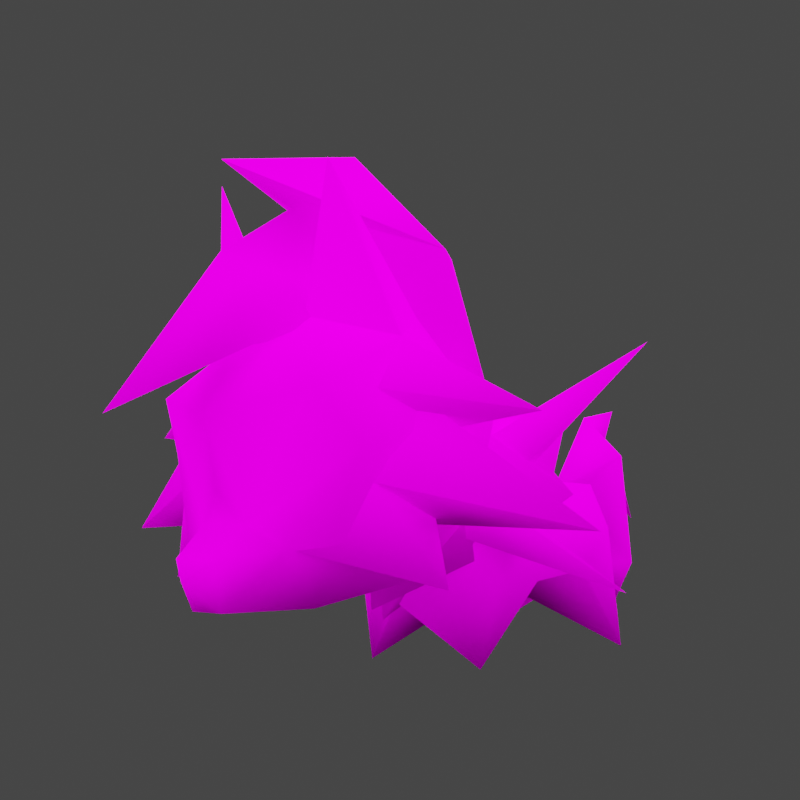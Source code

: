 # Source: rumble-lycanroc.blend  (saved by Blender 3.6.11; exported with 4.5.12 LTS)
import bpy
from mathutils import Matrix  # noqa: F401  (used for matrix-valued properties, if any)

bpy.ops.wm.read_factory_settings(use_empty=True)
scene = bpy.context.scene
scene.name = 'Scene'

# ---- collections
col_collection = bpy.data.collections.new('Collection'); scene.collection.children.link(col_collection)

# ---- images (referenced by path relative to the original .blend; pixels are not part of the script)
import os
ASSET_DIR = os.environ.get("B2B_ASSET_DIR", "")  # directory of the original .blend (textures are referenced by path, not embedded)
HERE = os.path.dirname(os.path.abspath(__file__))  # packed textures are extracted next to this script under _unpacked/

def load_image(name, relpath, width, height, colorspace="sRGB"):
    """Load a texture the original file referenced (path relative to the .blend, or extracted next to this script)."""
    p = next((c for c in (os.path.join(HERE, relpath), os.path.join(ASSET_DIR, relpath)) if relpath and os.path.exists(c)), "")
    if p:
        img = bpy.data.images.load(p, check_existing=True)
        img.name = name
    else:  # same state as the original file: an image datablock whose file is absent (Cycles renders it pink)
        img = bpy.data.images.new(name, width, height)
        img.source = "FILE"
        img.filepath = "//" + (relpath or name)
    img.colorspace_settings.name = colorspace
    return img
img_pii_rugarugan_night_body_png = load_image('Pii_RUGARUGAN_NIGHT_body.png', 'Pii_RUGARUGAN_NIGHT_body.png', 1024, 1024, 'sRGB')
img_pii_rugarugan_dusk_body_c_png = load_image('Pii_RUGARUGAN_DUSK_body_C.png', 'Pii_RUGARUGAN_DUSK_body_C.png', 1024, 1024, 'sRGB')
img_pii_rugarugan_dusk_eye_c_png = load_image('Pii_RUGARUGAN_DUSK_eye_C.png', 'Pii_RUGARUGAN_DUSK_eye_C.png', 1024, 1024, 'sRGB')
img_pii_rugarugan_night_eye_c_png = load_image('Pii_RUGARUGAN_NIGHT_eye_C.png', 'Pii_RUGARUGAN_NIGHT_eye_C.png', 1024, 1024, 'sRGB')

# ---- materials (node trees are filled in below, after node groups)
mat_pii_rugarugan_night_body = bpy.data.materials.new('Pii_RUGARUGAN_NIGHT_body')
mat_pii_rugarugan_night_body.surface_render_method = 'BLENDED'
mat_pii_rugarugan_night_body.blend_method = 'BLEND'
mat_pii_rugarugan_night_body.use_transparency_overlap = False
mat_pii_rugarugan_night_body.show_transparent_back = False
mat_pii_rugarugan_night_body.use_transparent_shadow = False
mat_pii_rugarugan_night_body.diffuse_color = (0.942, 0.942, 0.942, 1.0)
mat_pii_rugarugan_night_body.roughness = 0.5528
mat_pii_rugarugan_night_body.specular_intensity = 1.0
mat_pii_rugarugan_night_body.metallic = 1.0
mat_pii_rugarugan_dusk_body = bpy.data.materials.new('Pii_RUGARUGAN_DUSK_body')
mat_pii_rugarugan_dusk_body.surface_render_method = 'BLENDED'
mat_pii_rugarugan_dusk_body.blend_method = 'BLEND'
mat_pii_rugarugan_dusk_body.use_transparency_overlap = False
mat_pii_rugarugan_dusk_body.show_transparent_back = False
mat_pii_rugarugan_dusk_body.use_transparent_shadow = False
mat_pii_rugarugan_dusk_body.diffuse_color = (0.942, 0.942, 0.942, 1.0)
mat_pii_rugarugan_dusk_body.roughness = 0.5528
mat_pii_rugarugan_dusk_body.specular_intensity = 1.0
mat_pii_rugarugan_dusk_body.metallic = 1.0
mat_pii_rugarugan_dusk_eye = bpy.data.materials.new('Pii_RUGARUGAN_DUSK_eye')
mat_pii_rugarugan_dusk_eye.surface_render_method = 'BLENDED'
mat_pii_rugarugan_dusk_eye.blend_method = 'BLEND'
mat_pii_rugarugan_dusk_eye.use_transparency_overlap = False
mat_pii_rugarugan_dusk_eye.show_transparent_back = False
mat_pii_rugarugan_dusk_eye.use_transparent_shadow = False
mat_pii_rugarugan_dusk_eye.diffuse_color = (0.942, 0.942, 0.942, 1.0)
mat_pii_rugarugan_dusk_eye.roughness = 0.5528
mat_pii_rugarugan_dusk_eye.specular_intensity = 1.0
mat_pii_rugarugan_dusk_eye.metallic = 1.0
mat_material = bpy.data.materials.new('Material')
mat_material.alpha_threshold = 0.0
mat_material.use_transparent_shadow = False
mat_material.roughness = 0.5
mat_material.line_color = (0.0, 0.0, 0.0, 1.0)
mat_pii_rugarugan_night_eye = bpy.data.materials.new('Pii_RUGARUGAN_NIGHT_eye')
mat_pii_rugarugan_night_eye.surface_render_method = 'BLENDED'
mat_pii_rugarugan_night_eye.blend_method = 'BLEND'
mat_pii_rugarugan_night_eye.use_transparency_overlap = False
mat_pii_rugarugan_night_eye.show_transparent_back = False
mat_pii_rugarugan_night_eye.use_transparent_shadow = False
mat_pii_rugarugan_night_eye.diffuse_color = (0.942, 0.942, 0.942, 1.0)
mat_pii_rugarugan_night_eye.roughness = 0.5528
mat_pii_rugarugan_night_eye.specular_intensity = 1.0
mat_pii_rugarugan_night_eye.metallic = 1.0

# ---- material node trees
mat_pii_rugarugan_night_body.use_nodes = True; mat_pii_rugarugan_night_body.node_tree.nodes.clear()
_N = mat_pii_rugarugan_night_body.node_tree.nodes; _L = mat_pii_rugarugan_night_body.node_tree.links
n0 = _N.new('ShaderNodeBsdfPrincipled'); n0.name = 'Principled BSDF'; n0.location = (10, 300)
n0.distribution = 'GGX'
n0.subsurface_method = 'RANDOM_WALK_SKIN'
n0.inputs[2].default_value = 0.0
n0.inputs[3].default_value = 1.45
n0.inputs[13].default_value = 0.0
n0.inputs[27].default_value = (0.0, 0.0, 0.0, 1.0)
n0.inputs[28].default_value = 1.0
n1 = _N.new('ShaderNodeTexImage'); n1.name = 'Image Texture'; n1.location = (-300, 600)
n1.image = img_pii_rugarugan_night_body_png
n1.interpolation = 'Closest'
n1.extension = 'MIRROR'
n2 = _N.new('ShaderNodeOutputMaterial'); n2.name = 'Material Output'; n2.location = (300, 300)
_L.new(n0.outputs[0], n2.inputs[0])
_L.new(n1.outputs[0], n0.inputs[0])
n2.is_active_output = True
mat_pii_rugarugan_dusk_body.use_nodes = True; mat_pii_rugarugan_dusk_body.node_tree.nodes.clear()
_N = mat_pii_rugarugan_dusk_body.node_tree.nodes; _L = mat_pii_rugarugan_dusk_body.node_tree.links
n0 = _N.new('ShaderNodeBsdfPrincipled'); n0.name = 'Principled BSDF'; n0.location = (10, 300)
n0.distribution = 'GGX'
n0.subsurface_method = 'RANDOM_WALK_SKIN'
n0.inputs[2].default_value = 0.0
n0.inputs[3].default_value = 1.45
n0.inputs[13].default_value = 0.0
n0.inputs[27].default_value = (0.0, 0.0, 0.0, 1.0)
n0.inputs[28].default_value = 1.0
n1 = _N.new('ShaderNodeTexImage'); n1.name = 'Image Texture'; n1.location = (-300, 600)
n1.image = img_pii_rugarugan_dusk_body_c_png
n1.interpolation = 'Closest'
n1.extension = 'MIRROR'
n2 = _N.new('ShaderNodeOutputMaterial'); n2.name = 'Material Output'; n2.location = (300, 300)
_L.new(n0.outputs[0], n2.inputs[0])
_L.new(n1.outputs[0], n0.inputs[0])
n2.is_active_output = True
mat_pii_rugarugan_dusk_eye.use_nodes = True; mat_pii_rugarugan_dusk_eye.node_tree.nodes.clear()
_N = mat_pii_rugarugan_dusk_eye.node_tree.nodes; _L = mat_pii_rugarugan_dusk_eye.node_tree.links
n0 = _N.new('ShaderNodeBsdfPrincipled'); n0.name = 'Principled BSDF'; n0.location = (10, 300)
n0.distribution = 'GGX'
n0.subsurface_method = 'RANDOM_WALK_SKIN'
n0.inputs[2].default_value = 0.0
n0.inputs[3].default_value = 1.45
n0.inputs[13].default_value = 0.0
n0.inputs[27].default_value = (0.0, 0.0, 0.0, 1.0)
n0.inputs[28].default_value = 1.0
n1 = _N.new('ShaderNodeTexImage'); n1.name = 'Image Texture'; n1.location = (-300, 600)
n1.image = img_pii_rugarugan_dusk_eye_c_png
n1.interpolation = 'Closest'
n1.extension = 'MIRROR'
n2 = _N.new('ShaderNodeOutputMaterial'); n2.name = 'Material Output'; n2.location = (300, 300)
_L.new(n0.outputs[0], n2.inputs[0])
_L.new(n1.outputs[0], n0.inputs[0])
n2.is_active_output = True
mat_material.use_nodes = True; mat_material.node_tree.nodes.clear()
_N = mat_material.node_tree.nodes; _L = mat_material.node_tree.links
n0 = _N.new('ShaderNodeOutputMaterial'); n0.name = 'Material Output'; n0.location = (300, 300)
n1 = _N.new('ShaderNodeBsdfPrincipled'); n1.name = 'Principled BSDF'; n1.location = (10, 300)
n1.distribution = 'GGX'
n1.subsurface_method = 'RANDOM_WALK_SKIN'
n1.inputs[3].default_value = 1.45
n1.inputs[27].default_value = (0.0, 0.0, 0.0, 1.0)
n1.inputs[28].default_value = 1.0
_L.new(n1.outputs[0], n0.inputs[0])
n0.is_active_output = True
mat_pii_rugarugan_night_eye.use_nodes = True; mat_pii_rugarugan_night_eye.node_tree.nodes.clear()
_N = mat_pii_rugarugan_night_eye.node_tree.nodes; _L = mat_pii_rugarugan_night_eye.node_tree.links
n0 = _N.new('ShaderNodeBsdfPrincipled'); n0.name = 'Principled BSDF'; n0.location = (10, 300)
n0.distribution = 'GGX'
n0.subsurface_method = 'RANDOM_WALK_SKIN'
n0.inputs[2].default_value = 0.0
n0.inputs[3].default_value = 1.45
n0.inputs[13].default_value = 0.0
n0.inputs[27].default_value = (0.0, 0.0, 0.0, 1.0)
n0.inputs[28].default_value = 1.0
n1 = _N.new('ShaderNodeTexImage'); n1.name = 'Image Texture'; n1.location = (-300, 600)
n1.image = img_pii_rugarugan_night_eye_c_png
n1.interpolation = 'Closest'
n1.extension = 'MIRROR'
n2 = _N.new('ShaderNodeOutputMaterial'); n2.name = 'Material Output'; n2.location = (300, 300)
_L.new(n0.outputs[0], n2.inputs[0])
_L.new(n1.outputs[0], n0.inputs[0])
n2.is_active_output = True

# ---- world
world_world = bpy.data.worlds.new('World'); scene.world = world_world
world_world.use_nodes = True; world_world.node_tree.nodes.clear()
_N = world_world.node_tree.nodes; _L = world_world.node_tree.links
n0 = _N.new('ShaderNodeOutputWorld'); n0.name = 'World Output'; n0.location = (300, 300)
n1 = _N.new('ShaderNodeBackground'); n1.name = 'Background'; n1.location = (10, 300)
n1.inputs[0].default_value = (0.05088, 0.05088, 0.05088, 1.0)
_L.new(n1.outputs[0], n0.inputs[0])
n0.is_active_output = True
world_world.color = (0.05088, 0.05088, 0.05088)
world_world.use_sun_shadow = False
world_world.sun_shadow_jitter_overblur = 0.0

# ---- cameras
cam_camera = bpy.data.cameras.new('Camera')
cam_camera.clip_end = 100.0
cam_camera.ortho_scale = 7.314

# ---- lights
light_sun = bpy.data.lights.new('Sun', 'SUN')
light_sun.specular_factor = 0.0
light_sun.transmission_factor = 0.0
light_sun.use_shadow = False
light_sun.angle = 3.142
light_light = bpy.data.lights.new('Light', 'POINT')
light_light.transmission_factor = 0.0
light_light.energy = 1000.0
light_light.shadow_soft_size = 0.1
light_light.shadow_maximum_resolution = 0.006
light_light.use_absolute_resolution = True

# ---- meshes
me_merged = bpy.data.meshes.new('merged')
me_merged.from_pydata([(0.07956, 0.3525, 0.09567), (0.19, 0.3245, 0.1872), (0.1287, 0.2166, 0.1436), (0.1045, 0.1284, 0.2435), (1.57e-09, 0.4449, 0.1545), (0.04913, 0.1004, 0.3639), (0.0, 0.1048, 0.2681), (0.2018, 0.2248, 0.269), (0.1709, 0.1945, 0.3571), (0.1627, 0.2909, 0.398), (0.2123, 0.3193, 0.298), (0.0, 0.4939, 0.2748), (0.0, 0.4246, 0.4277), (0.1258, 0.1804, 0.4107), (1.934e-17, 0.3259, 0.4922), (0.02491, 0.1035, 0.4876), (-0.02491, 0.1035, 0.4876), (1.57e-09, 0.1408, 0.5255), (-0.03257, 0.1643, 0.5057), (-0.04913, 0.1004, 0.3639), (0.0, 0.2389, 0.4743), (0.03257, 0.1643, 0.5057), (0.078, 0.1741, 0.4395), (-0.1287, 0.2166, 0.1436), (-0.2018, 0.2248, 0.269), (-0.1045, 0.1284, 0.2435), (-0.19, 0.3245, 0.1872), (-0.078, 0.1741, 0.4395), (-0.07956, 0.3525, 0.09567), (-0.0369, 0.4537, 0.3652), (-0.1287, 0.3579, 0.4447), (-0.2123, 0.3193, 0.298), (-0.1181, 0.4556, 0.2477), (-0.1709, 0.1945, 0.3571), (-0.1258, 0.1804, 0.4107), (-0.03657, 0.2018, 0.462), (1.934e-17, 0.2426, 0.09301), (0.0, 0.1526, 0.1499), (0.1181, 0.4556, 0.2477), (0.09399, 0.637, 0.3833), (0.0369, 0.4537, 0.3652), (-0.09399, 0.637, 0.3833), (0.159, 0.3902, 0.2422), (0.3262, 0.3234, 0.2889), (0.1602, 0.4196, 0.3289), (0.1931, 0.3057, 0.3092), (0.1558, 0.3555, 0.3729), (0.1657, 0.3093, 0.2294), (0.3896, 0.1913, 0.2806), (0.1232, 0.3943, 0.3438), (0.148, 0.2513, 0.392), (0.1667, 0.1992, 0.2989), (0.1875, 0.2116, 0.3061), (0.163, 0.2479, 0.3844), (0.232, 0.1272, 0.3404), (0.07773, 0.174, 0.4359), (0.1181, 0.1546, 0.3467), (-0.159, 0.3902, 0.2422), (-0.3262, 0.3234, 0.2889), (-0.1931, 0.3057, 0.3092), (-0.1558, 0.3555, 0.3729), (-0.1602, 0.4196, 0.3289), (-0.1657, 0.3093, 0.2294), (-0.1232, 0.3943, 0.3438), (-0.3896, 0.1913, 0.2806), (-0.148, 0.2513, 0.392), (-0.1667, 0.1992, 0.2989), (-0.1875, 0.2116, 0.3061), (-0.163, 0.2479, 0.3844), (-0.07773, 0.174, 0.4359), (-0.232, 0.1272, 0.3404), (-0.1181, 0.1546, 0.3467), (-0.1316, 0.182, -0.2), (-0.1191, 0.2478, -0.1715), (-7.576e-10, 0.09636, -0.1055), (-0.1332, 0.0, -0.2261), (-0.1309, 0.1213, -0.1231), (-0.096, 0.0, 0.09404), (-0.1309, 0.1129, 0.002718), (-7.815e-10, 0.09025, 0.1541), (-2.812e-09, 0.1657, 0.153), (0.096, 0.0, 0.09404), (-7.576e-10, 0.08961, -0.03221), (-7.576e-10, 0.09068, -0.2792), (-2.812e-09, 0.1766, -0.2792), (0.1332, 0.0, -0.2261), (0.1309, 0.1129, 0.002718), (0.1309, 0.1213, -0.1231), (-0.1191, 0.2478, 0.06841), (-0.1316, 0.1657, 0.07915), (-8.585e-10, 0.2478, 0.1417), (-8.585e-10, 0.2478, -0.2422), (0.1191, 0.2478, 0.06841), (0.1316, 0.1657, 0.07915), (0.1191, 0.2478, -0.1715), (0.1316, 0.182, -0.2), (-8.585e-10, 0.2668, 0.0109), (0.1391, 0.2642, -0.03493), (-2.037e-18, 0.08274, 0.2049), (0.1156, 0.3636, -0.1182), (0.1948, 0.2323, 0.006368), (2.876e-17, 0.2892, 0.1923), (0.1165, 0.1587, 0.07589), (5.96e-09, 0.3577, -0.1273), (-0.1948, 0.2323, 0.006368), (-0.1391, 0.2642, -0.03493), (-0.1165, 0.1587, 0.07589), (-3.284e-17, 0.2129, -0.01807), (-0.1156, 0.3636, -0.1182), (-0.08554, 0.3497, 0.1385), (0.04758, 0.3311, -0.0775), (0.08554, 0.3497, 0.1385), (-0.04758, 0.3311, -0.0775), (0.04796, 0.1636, 0.1366), (-0.04796, 0.1636, 0.1366), (1.221e-16, 0.06816, 0.1814), (-2.836e-16, 0.1093, 0.07781), (-0.06537, 0.2261, -0.06351), (1.508e-16, 0.3503, -0.2177), (-4.023e-16, 0.2993, -0.02021), (0.06537, 0.2261, -0.06351), (0.3248, 0.1119, 0.1082), (0.0763, 0.256, 0.1073), (0.0644, 0.1804, 0.1076), (0.07466, 0.1751, 0.03901), (0.08517, 0.2398, 0.03669), (0.1009, 0.3062, 0.08825), (0.1038, 0.2265, 0.07536), (0.1007, 0.2561, -0.00404), (0.2931, 0.4356, -0.03069), (0.09835, 0.3295, 0.01951), (-0.0763, 0.256, 0.1073), (-0.0644, 0.1804, 0.1076), (-0.3248, 0.1119, 0.1082), (-0.07466, 0.1751, 0.03901), (-0.08517, 0.2398, 0.03669), (-0.1038, 0.2265, 0.07536), (-0.1007, 0.2561, -0.00404), (-0.2931, 0.4356, -0.03069), (-0.09835, 0.3295, 0.01951), (-0.1009, 0.3062, 0.08825), (-0.06127, 0.1164, -0.4053), (0.0, 0.02016, -0.426), (1.007e-08, 0.1164, -0.4825), (-3.358e-09, 0.1164, -0.3313), (0.06127, 0.1164, -0.4053), (5.037e-09, 0.2813, -0.4835), (-0.04755, 0.2996, -0.4053), (0.0, 0.3678, -0.3651), (-1.679e-09, 0.2385, -0.339), (-8.394e-10, 0.2416, -0.2567), (0.04755, 0.2996, -0.4053), (-0.02615, 0.3264, -0.3866), (6.034e-17, 0.3827, -0.4645), (-1.609e-16, 0.3668, -0.3661), (0.02615, 0.3264, -0.3866), (0.02217, 0.2503, -0.4504), (-0.02217, 0.2503, -0.4504), (5.115e-17, 0.1894, -0.5248), (-1.364e-16, 0.2804, -0.4842), (0.02275, 0.1142, -0.3884), (-6.916e-17, 0.01558, -0.3908), (1.196e-16, 0.1058, -0.3427), (-0.02275, 0.1142, -0.3884), (-0.1627, 0.2909, 0.398), (0.03657, 0.2018, 0.462), (0.1287, 0.3579, 0.4447), (0.0, 0.391, -0.07433), (-0.07927, 0.569, 0.1336), (-0.01297, 0.2317, 0.01847), (-0.005478, 0.6003, 0.3441), (0.07927, 0.569, 0.1336), (-0.008909, 0.6374, 0.4596), (0.0, 0.692, 0.2289), (0.0, 0.5853, 0.01346), (-0.01625, 0.5262, 0.4548), (0.06297, 0.4739, 0.2784), (0.0, 0.4527, 0.2695), (0.03514, 0.4088, 0.4516), (-0.02225, 0.3242, 0.6148), (-0.08755, 0.4739, 0.2784), (-0.07042, 0.4088, 0.4516)], [], [(1, 0, 38), (2, 0, 1), (2, 1, 7), (3, 2, 7), (8, 3, 7), (4, 38, 0), (4, 11, 38), (8, 5, 3), (6, 3, 5), (13, 5, 8), (5, 13, 22), (9, 8, 7), (9, 7, 10), (1, 10, 7), (1, 44, 10), (1, 38, 44), (9, 10, 44), (9, 44, 166), (44, 40, 166), (38, 11, 40), (40, 11, 12), (40, 12, 166), (13, 8, 9), (12, 14, 166), (165, 14, 20), (15, 19, 5), (15, 16, 19), (6, 5, 19), (17, 16, 15), (16, 17, 18), (16, 18, 27), (16, 27, 19), (18, 35, 27), (35, 18, 165), (165, 20, 35), (21, 165, 18), (17, 21, 18), (15, 21, 17), (21, 22, 165), (15, 22, 21), (15, 5, 22), (25, 24, 23), (26, 23, 24), (26, 28, 23), (32, 28, 26), (28, 32, 4), (4, 32, 11), (33, 24, 25), (19, 33, 25), (6, 19, 25), (19, 34, 33), (27, 34, 19), (36, 23, 28), (37, 23, 36), (25, 23, 37), (6, 25, 37), (29, 12, 11), (30, 12, 29), (61, 30, 29), (164, 30, 61), (164, 61, 31), (164, 31, 24), (29, 11, 32), (26, 24, 31), (32, 26, 61), (26, 31, 61), (33, 164, 24), (33, 34, 164), (12, 30, 14), (20, 14, 35), (3, 37, 2), (6, 37, 3), (37, 36, 2), (36, 0, 2), (0, 28, 4), (0, 36, 28), (44, 38, 39), (38, 40, 39), (40, 44, 39), (61, 29, 41), (29, 32, 41), (32, 61, 41), (44, 43, 42), (42, 43, 45), (45, 43, 46), (46, 43, 44), (49, 48, 47), (50, 48, 49), (51, 48, 50), (47, 48, 51), (53, 54, 52), (55, 54, 53), (56, 54, 55), (52, 54, 56), (58, 61, 57), (58, 57, 59), (58, 59, 60), (58, 60, 61), (64, 63, 62), (64, 65, 63), (64, 66, 65), (64, 62, 66), (70, 68, 67), (70, 69, 68), (70, 71, 69), (70, 67, 71), (75, 84, 83), (75, 72, 84), (72, 73, 84), (73, 91, 84), (74, 75, 83), (76, 72, 75), (75, 74, 76), (82, 76, 74), (78, 82, 77), (76, 82, 78), (77, 82, 79), (79, 80, 77), (80, 89, 77), (78, 77, 89), (93, 80, 79), (81, 93, 79), (79, 82, 81), (74, 87, 82), (85, 87, 74), (85, 74, 83), (85, 83, 84), (85, 84, 95), (84, 91, 95), (91, 94, 95), (87, 85, 95), (86, 81, 82), (87, 86, 82), (88, 73, 72), (89, 88, 72), (90, 88, 89), (80, 90, 89), (88, 96, 73), (90, 96, 88), (78, 89, 72), (76, 78, 72), (73, 96, 91), (92, 90, 80), (93, 92, 80), (94, 92, 93), (95, 94, 93), (92, 96, 90), (94, 96, 92), (87, 95, 93), (86, 87, 93), (91, 96, 94), (86, 93, 81), (102, 107, 100), (107, 97, 100), (98, 107, 102), (97, 107, 99), (111, 97, 99), (100, 97, 111), (111, 101, 100), (100, 101, 102), (112, 107, 108), (103, 110, 107), (111, 110, 103), (109, 112, 108), (102, 101, 98), (103, 107, 112), (107, 110, 99), (105, 107, 104), (104, 107, 106), (106, 107, 98), (108, 107, 105), (105, 109, 108), (104, 109, 105), (104, 101, 109), (106, 101, 104), (110, 111, 99), (111, 109, 101), (103, 109, 111), (112, 109, 103), (98, 101, 106), (114, 115, 113), (116, 115, 114), (113, 115, 116), (117, 118, 120), (119, 118, 117), (120, 118, 119), (122, 121, 125), (123, 121, 122), (124, 121, 123), (125, 121, 124), (127, 129, 126), (128, 129, 127), (130, 129, 128), (126, 129, 130), (133, 131, 135), (133, 132, 131), (133, 134, 132), (133, 135, 134), (138, 136, 140), (138, 137, 136), (138, 139, 137), (138, 140, 139), (143, 142, 141), (141, 142, 144), (144, 142, 145), (145, 142, 143), (141, 146, 143), (146, 145, 143), (147, 146, 141), (147, 148, 146), (149, 141, 144), (141, 149, 147), (145, 149, 144), (147, 150, 148), (150, 147, 149), (150, 151, 148), (151, 149, 145), (149, 151, 150), (146, 151, 145), (146, 148, 151), (152, 153, 155), (154, 153, 152), (155, 153, 154), (157, 158, 156), (159, 158, 157), (156, 158, 159), (160, 161, 163), (162, 161, 160), (163, 161, 162), (35, 164, 27), (35, 30, 164), (30, 35, 14), (164, 34, 27), (13, 9, 22), (165, 22, 9), (166, 165, 9), (14, 165, 166), (169, 168, 167), (167, 168, 174), (174, 168, 173), (169, 180, 168), (180, 170, 168), (172, 168, 170), (167, 171, 169), (174, 171, 167), (170, 171, 172), (173, 168, 172), (172, 171, 173), (173, 171, 174), (170, 176, 171), (176, 169, 171), (177, 180, 169), (177, 169, 176), (175, 170, 180), (175, 180, 181), (175, 181, 179), (178, 175, 179), (178, 176, 175), (175, 176, 170), (178, 181, 177), (178, 179, 181), (177, 176, 178), (181, 180, 177)])
me_merged.polygons.foreach_set('use_smooth', [True] * 263)
me_merged.polygons.foreach_set('material_index', [1, 1, 1, 1, 1, 1, 1, 1, 1, 1, 1, 1, 1, 1, 1, 1, 1, 1, 1, 1, 1, 1, 1, 1, 1, 1, 1, 1, 1, 1, 1, 1, 1, 1, 1, 1, 1, 1, 1, 1, 1, 1, 1, 1, 1, 1, 1, 1, 1, 1, 1, 1, 1, 1, 1, 1, 1, 1, 1, 1, 1, 1, 1, 1, 1, 1, 1, 1, 1, 1, 1, 1, 1, 1, 1, 1, 1, 1, 1, 1, 1, 1, 1, 1, 1, 1, 1, 1, 1, 1, 1, 1, 1, 1, 1, 1, 1, 1, 1, 1, 1, 1, 1, 1, 1, 1, 1, 1, 1, 1, 1, 1, 1, 1, 1, 1, 1, 1, 1, 1, 1, 1, 1, 1, 1, 1, 1, 1, 1, 1, 1, 1, 1, 1, 1, 1, 1, 1, 1, 1, 1, 1, 1, 1, 1, 1, 1, 1, 1, 1, 1, 1, 1, 1, 1, 1, 1, 1, 1, 1, 1, 1, 1, 1, 1, 1, 1, 1, 1, 1, 1, 1, 1, 1, 1, 1, 1, 1, 1, 1, 1, 1, 1, 1, 1, 1, 1, 1, 1, 1, 1, 1, 1, 1, 1, 1, 1, 1, 1, 1, 1, 1, 1, 1, 1, 1, 1, 1, 1, 1, 1, 1, 1, 1, 1, 1, 1, 1, 1, 1, 1, 1, 1, 1, 1, 1, 1, 1, 1, 2, 2, 2, 2, 2, 2, 2, 2, 0, 0, 0, 0, 0, 0, 0, 0, 0, 0, 0, 0, 0, 0, 0, 0, 0, 0, 0, 0, 0, 0, 0, 0, 0, 0])
_uv = me_merged.uv_layers.new(name='UV0')
_uv.uv.foreach_set('vector', [0.679, 0.7048, 0.9286, 0.7809, 0.5764, 0.8545, 0.8967, 0.6309, 0.9286, 0.7809, 0.679, 0.7048, 0.8967, 0.6309, 0.679, 0.7048, 0.6272, 0.5771, 0.8561, 0.4977, 0.8967, 0.6309, 0.6272, 0.5771, 0.5635, 0.4843, 0.8561, 0.4977, 0.6272, 0.5771, 0.8744, 0.9129, 0.5764, 0.8545, 0.9286, 0.7809, 0.8744, 0.9129, 0.658, 0.9883, 0.5764, 0.8545, 0.5635, 0.4843, 0.7687, 0.37, 0.8561, 0.4977, 0.9718, 0.4048, 0.8561, 0.4977, 0.7687, 0.37, 0.5451, 0.4135, 0.7687, 0.37, 0.5635, 0.4843, 0.7687, 0.37, 0.5451, 0.4135, 0.5516, 0.3575, 0.06539, 0.1865, 0.06736, 0.1761, 0.08585, 0.1763, 0.06539, 0.1865, 0.08585, 0.1763, 0.08601, 0.1862, 0.1073, 0.1833, 0.08601, 0.1862, 0.08585, 0.1763, 0.1073, 0.1833, 0.08617, 0.1966, 0.08601, 0.1862, 0.1073, 0.1833, 0.1037, 0.1976, 0.08617, 0.1966, 0.06539, 0.1865, 0.08601, 0.1862, 0.08617, 0.1966, 0.06539, 0.1865, 0.08617, 0.1966, 0.06235, 0.1942, 0.08617, 0.1966, 0.08037, 0.2009, 0.06235, 0.1942, 0.1037, 0.1976, 0.1009, 0.202, 0.08037, 0.2009, 0.08037, 0.2009, 0.1009, 0.202, 0.06664, 0.2011, 0.08037, 0.2009, 0.06664, 0.2011, 0.06235, 0.1942, 0.05636, 0.1764, 0.06736, 0.1761, 0.06539, 0.1865, 0.06664, 0.2011, 0.0493, 0.1926, 0.06235, 0.1942, 0.04792, 0.1824, 0.0493, 0.1926, 0.04781, 0.1838, 0.8486, 0.2116, 0.658, 0.1433, 0.9036, 0.1433, 0.8486, 0.2116, 0.7129, 0.2117, 0.658, 0.1433, 0.7808, 0.1124, 0.9036, 0.1433, 0.658, 0.1433, 0.7808, 0.2668, 0.7129, 0.2117, 0.8486, 0.2116, 0.7129, 0.2117, 0.7808, 0.2668, 0.693, 0.286, 0.7129, 0.2117, 0.693, 0.286, 0.5858, 0.263, 0.7129, 0.2117, 0.5858, 0.263, 0.658, 0.1433, 0.693, 0.286, 0.7066, 0.3323, 0.5858, 0.263, 0.7066, 0.3323, 0.693, 0.286, 0.857, 0.3327, 0.857, 0.3327, 0.7808, 0.3499, 0.7066, 0.3323, 0.87, 0.2873, 0.857, 0.3327, 0.693, 0.286, 0.7808, 0.2668, 0.87, 0.2873, 0.693, 0.286, 0.8486, 0.2116, 0.87, 0.2873, 0.7808, 0.2668, 0.87, 0.2873, 0.9758, 0.2639, 0.857, 0.3327, 0.8486, 0.2116, 0.9758, 0.2639, 0.87, 0.2873, 0.8486, 0.2116, 0.9036, 0.1433, 0.9758, 0.2639, 0.8561, 0.4977, 0.6272, 0.5771, 0.8967, 0.6309, 0.679, 0.7048, 0.8967, 0.6309, 0.6272, 0.5771, 0.679, 0.7048, 0.9286, 0.7809, 0.8967, 0.6309, 0.5764, 0.8545, 0.9286, 0.7809, 0.679, 0.7048, 0.9286, 0.7809, 0.5764, 0.8545, 0.8744, 0.9129, 0.8744, 0.9129, 0.5764, 0.8545, 0.658, 0.9883, 0.5635, 0.4843, 0.6272, 0.5771, 0.8561, 0.4977, 0.7687, 0.37, 0.5635, 0.4843, 0.8561, 0.4977, 0.9718, 0.4048, 0.7687, 0.37, 0.8561, 0.4977, 0.7687, 0.37, 0.5451, 0.4135, 0.5635, 0.4843, 0.5516, 0.3575, 0.5451, 0.4135, 0.7687, 0.37, 0.9812, 0.08706, 0.974, 0.08645, 0.9852, 0.09388, 0.9707, 0.08262, 0.974, 0.08645, 0.9812, 0.08706, 0.9582, 0.08296, 0.974, 0.08645, 0.9707, 0.08262, 0.9543, 0.08199, 0.9582, 0.08296, 0.9707, 0.08262, 0.08037, 0.2009, 0.06664, 0.2011, 0.1009, 0.202, 0.06235, 0.1942, 0.06664, 0.2011, 0.08037, 0.2009, 0.08617, 0.1966, 0.06235, 0.1942, 0.08037, 0.2009, 0.06539, 0.1865, 0.06235, 0.1942, 0.08617, 0.1966, 0.06539, 0.1865, 0.08617, 0.1966, 0.08601, 0.1862, 0.06539, 0.1865, 0.08601, 0.1862, 0.08585, 0.1763, 0.08037, 0.2009, 0.1009, 0.202, 0.1037, 0.1976, 0.1073, 0.1833, 0.08585, 0.1763, 0.08601, 0.1862, 0.1037, 0.1976, 0.1073, 0.1833, 0.08617, 0.1966, 0.1073, 0.1833, 0.08601, 0.1862, 0.08617, 0.1966, 0.06736, 0.1761, 0.06539, 0.1865, 0.08585, 0.1763, 0.06736, 0.1761, 0.05636, 0.1764, 0.06539, 0.1865, 0.06664, 0.2011, 0.06235, 0.1942, 0.0493, 0.1926, 0.04781, 0.1838, 0.0493, 0.1926, 0.04792, 0.1824, 0.9582, 0.08296, 0.9707, 0.08262, 0.974, 0.08645, 0.9543, 0.08199, 0.9707, 0.08262, 0.9582, 0.08296, 0.9707, 0.08262, 0.9812, 0.08706, 0.974, 0.08645, 0.9812, 0.08706, 0.9852, 0.09388, 0.974, 0.08645, 0.9852, 0.09388, 0.9852, 0.09388, 0.9815, 0.1007, 0.9852, 0.09388, 0.9812, 0.08706, 0.9852, 0.09388, 0.5624, 0.005248, 0.7704, 0.01743, 0.3931, 0.2322, 0.01057, 0.01743, 0.3423, 0.05954, 0.3931, 0.2322, 0.3423, 0.05954, 0.5624, 0.005248, 0.3931, 0.2322, 0.5623, 0.005248, 0.3424, 0.05954, 0.3933, 0.2322, 0.3424, 0.05954, 0.01073, 0.01743, 0.3933, 0.2322, 0.7701, 0.01743, 0.5623, 0.005248, 0.3933, 0.2322, 0.1596, 0.2182, 0.1987, 0.206, 0.1593, 0.2118, 0.1593, 0.2118, 0.1987, 0.206, 0.1674, 0.2047, 0.1674, 0.2047, 0.1987, 0.206, 0.1606, 0.2126, 0.1606, 0.2126, 0.1987, 0.206, 0.1596, 0.2182, 0.1509, 0.2159, 0.2136, 0.1909, 0.1609, 0.2023, 0.1567, 0.2016, 0.2136, 0.1909, 0.1509, 0.2159, 0.1611, 0.1924, 0.2136, 0.1909, 0.1567, 0.2016, 0.1609, 0.2023, 0.2136, 0.1909, 0.1611, 0.1924, 0.1603, 0.2009, 0.1803, 0.1839, 0.166, 0.1941, 0.1484, 0.1943, 0.1803, 0.1839, 0.1603, 0.2009, 0.1497, 0.1891, 0.1803, 0.1839, 0.1484, 0.1943, 0.166, 0.1941, 0.1803, 0.1839, 0.1497, 0.1891, 0.1987, 0.206, 0.1596, 0.2182, 0.1593, 0.2118, 0.1987, 0.206, 0.1593, 0.2118, 0.1674, 0.2047, 0.1987, 0.206, 0.1674, 0.2047, 0.1606, 0.2126, 0.1987, 0.206, 0.1606, 0.2126, 0.1596, 0.2182, 0.2136, 0.1909, 0.1509, 0.2159, 0.1609, 0.2023, 0.2136, 0.1909, 0.1567, 0.2016, 0.1509, 0.2159, 0.2136, 0.1909, 0.1611, 0.1924, 0.1567, 0.2016, 0.2136, 0.1909, 0.1609, 0.2023, 0.1611, 0.1924, 0.1803, 0.1839, 0.1603, 0.2009, 0.166, 0.1941, 0.1803, 0.1839, 0.1484, 0.1943, 0.1603, 0.2009, 0.1803, 0.1839, 0.1497, 0.1891, 0.1484, 0.1943, 0.1803, 0.1839, 0.166, 0.1941, 0.1497, 0.1891, 0.3348, 0.4814, 0.01886, 0.3244, 0.01886, 0.41, 0.3348, 0.4814, 0.2887, 0.3151, 0.01886, 0.3244, 0.2887, 0.3151, 0.2974, 0.2552, 0.01886, 0.3244, 0.2974, 0.2552, 0.01886, 0.2503, 0.01886, 0.3244, 0.06145, 0.6092, 0.3348, 0.4814, 0.01886, 0.41, 0.4637, 0.3147, 0.2887, 0.3151, 0.3348, 0.4814, 0.3348, 0.4814, 0.06145, 0.6092, 0.3414, 0.5914, 0.05908, 0.6854, 0.3414, 0.5914, 0.06145, 0.6092, 0.3693, 0.6846, 0.05908, 0.6854, 0.3426, 0.8379, 0.3414, 0.5914, 0.05908, 0.6854, 0.3693, 0.6846, 0.3426, 0.8379, 0.05908, 0.6854, 0.02121, 0.9116, 0.02121, 0.9116, 0.01886, 0.9906, 0.3426, 0.8379, 0.01886, 0.9906, 0.3276, 0.9907, 0.3426, 0.8379, 0.5127, 0.9832, 0.3426, 0.8379, 0.3276, 0.9907, 0.3276, 0.9907, 0.01886, 0.9906, 0.02121, 0.9116, 0.3426, 0.8379, 0.3276, 0.9907, 0.02121, 0.9116, 0.02121, 0.9116, 0.05908, 0.6854, 0.3426, 0.8379, 0.06145, 0.6092, 0.3414, 0.5914, 0.05908, 0.6854, 0.3348, 0.4814, 0.3414, 0.5914, 0.06145, 0.6092, 0.3348, 0.4814, 0.06145, 0.6092, 0.01886, 0.41, 0.3348, 0.4814, 0.01886, 0.41, 0.01886, 0.3244, 0.3348, 0.4814, 0.01886, 0.3244, 0.2887, 0.3151, 0.01886, 0.3244, 0.01886, 0.2503, 0.2887, 0.3151, 0.01886, 0.2503, 0.2974, 0.2552, 0.2887, 0.3151, 0.4637, 0.3147, 0.3348, 0.4814, 0.2887, 0.3151, 0.3693, 0.6846, 0.3426, 0.8379, 0.05908, 0.6854, 0.3414, 0.5914, 0.3693, 0.6846, 0.05908, 0.6854, 0.1304, 0.1715, 0.1907, 0.1715, 0.1976, 0.1639, 0.1277, 0.1612, 0.1304, 0.1715, 0.1976, 0.1639, 0.112, 0.1715, 0.1304, 0.1715, 0.1277, 0.1612, 0.1091, 0.1612, 0.112, 0.1715, 0.1277, 0.1612, 0.1304, 0.1715, 0.1448, 0.1739, 0.1907, 0.1715, 0.112, 0.1715, 0.1448, 0.1739, 0.1304, 0.1715, 0.1469, 0.1515, 0.1277, 0.1612, 0.1976, 0.1639, 0.1777, 0.1526, 0.1469, 0.1515, 0.1976, 0.1639, 0.1907, 0.1715, 0.1448, 0.1739, 0.2084, 0.1715, 0.1304, 0.1715, 0.112, 0.1715, 0.1091, 0.1612, 0.1277, 0.1612, 0.1304, 0.1715, 0.1091, 0.1612, 0.1907, 0.1715, 0.1304, 0.1715, 0.1277, 0.1612, 0.1976, 0.1639, 0.1907, 0.1715, 0.1277, 0.1612, 0.1304, 0.1715, 0.1448, 0.1739, 0.112, 0.1715, 0.1907, 0.1715, 0.1448, 0.1739, 0.1304, 0.1715, 0.1777, 0.1526, 0.1976, 0.1639, 0.1277, 0.1612, 0.1469, 0.1515, 0.1777, 0.1526, 0.1277, 0.1612, 0.2084, 0.1715, 0.1448, 0.1739, 0.1907, 0.1715, 0.5127, 0.9832, 0.3276, 0.9907, 0.3426, 0.8379, 0.9501, 0.07478, 0.9641, 0.07883, 0.9604, 0.08028, 0.9641, 0.07883, 0.9666, 0.08266, 0.9604, 0.08028, 0.9308, 0.06911, 0.9641, 0.07883, 0.9501, 0.07478, 0.9666, 0.08266, 0.9641, 0.07883, 0.9791, 0.08469, 0.9436, 0.09242, 0.9666, 0.08266, 0.9791, 0.08469, 0.9604, 0.08028, 0.9666, 0.08266, 0.9436, 0.09242, 0.9436, 0.09242, 0.9327, 0.08453, 0.9604, 0.08028, 0.9604, 0.08028, 0.9327, 0.08453, 0.9501, 0.07478, 0.973, 0.08505, 0.9641, 0.07883, 0.9791, 0.08469, 0.9804, 0.08704, 0.973, 0.08505, 0.9641, 0.07883, 0.9436, 0.09242, 0.973, 0.08505, 0.9804, 0.08704, 0.9436, 0.09242, 0.973, 0.08505, 0.9791, 0.08469, 0.9501, 0.07478, 0.9327, 0.08453, 0.9308, 0.06911, 0.9804, 0.08704, 0.9641, 0.07883, 0.973, 0.08505, 0.9641, 0.07883, 0.973, 0.08505, 0.9791, 0.08469, 0.9666, 0.08266, 0.9641, 0.07883, 0.9604, 0.08028, 0.9604, 0.08028, 0.9641, 0.07883, 0.9501, 0.07478, 0.9501, 0.07478, 0.9641, 0.07883, 0.9308, 0.06911, 0.9791, 0.08469, 0.9641, 0.07883, 0.9666, 0.08266, 0.9666, 0.08266, 0.9436, 0.09242, 0.9791, 0.08469, 0.9604, 0.08028, 0.9436, 0.09242, 0.9666, 0.08266, 0.9604, 0.08028, 0.9327, 0.08453, 0.9436, 0.09242, 0.9501, 0.07478, 0.9327, 0.08453, 0.9604, 0.08028, 0.973, 0.08505, 0.9436, 0.09242, 0.9791, 0.08469, 0.9436, 0.09242, 0.9436, 0.09242, 0.9327, 0.08453, 0.9804, 0.08704, 0.9436, 0.09242, 0.9436, 0.09242, 0.973, 0.08505, 0.9436, 0.09242, 0.9804, 0.08704, 0.9308, 0.06911, 0.9327, 0.08453, 0.9501, 0.07478, 0.941, 0.07515, 0.9343, 0.06802, 0.941, 0.07515, 0.9498, 0.07109, 0.9343, 0.06802, 0.941, 0.07515, 0.941, 0.07515, 0.9343, 0.06802, 0.9498, 0.07109, 0.8903, 0.03079, 0.9005, 0.04374, 0.9108, 0.03079, 0.9005, 0.02679, 0.9005, 0.04374, 0.8903, 0.03079, 0.9108, 0.03079, 0.9005, 0.04374, 0.9005, 0.02679, 0.9185, 0.02039, 0.9703, 0.008603, 0.9204, 0.0187, 0.916, 0.01251, 0.9703, 0.008603, 0.9185, 0.02039, 0.9182, 0.01196, 0.9703, 0.008603, 0.916, 0.01251, 0.9204, 0.0187, 0.9703, 0.008603, 0.9182, 0.01196, 0.9245, 0.01731, 0.9605, 0.03611, 0.9238, 0.02628, 0.9238, 0.02065, 0.9605, 0.03611, 0.9245, 0.01731, 0.9232, 0.0289, 0.9605, 0.03611, 0.9238, 0.02065, 0.9238, 0.02628, 0.9605, 0.03611, 0.9232, 0.0289, 0.9703, 0.008603, 0.9185, 0.02039, 0.9204, 0.0187, 0.9703, 0.008603, 0.916, 0.01251, 0.9185, 0.02039, 0.9703, 0.008603, 0.9182, 0.01196, 0.916, 0.01251, 0.9703, 0.008603, 0.9204, 0.0187, 0.9182, 0.01196, 0.9605, 0.03611, 0.9245, 0.01731, 0.9238, 0.02628, 0.9605, 0.03611, 0.9238, 0.02065, 0.9245, 0.01731, 0.9605, 0.03611, 0.9232, 0.0289, 0.9238, 0.02065, 0.9605, 0.03611, 0.9238, 0.02628, 0.9232, 0.0289, 0.9202, 0.09464, 0.9115, 0.08728, 0.9084, 0.09464, 0.9084, 0.09464, 0.9115, 0.08728, 0.8971, 0.09464, 0.8971, 0.09464, 0.9115, 0.08728, 0.9084, 0.09464, 0.9084, 0.09464, 0.9115, 0.08728, 0.9202, 0.09464, 0.9084, 0.09464, 0.9203, 0.1073, 0.9202, 0.09464, 0.9203, 0.1073, 0.9084, 0.09464, 0.9202, 0.09464, 0.9084, 0.1087, 0.9203, 0.1073, 0.9084, 0.09464, 0.9084, 0.1087, 0.9022, 0.1139, 0.9203, 0.1073, 0.8964, 0.106, 0.9084, 0.09464, 0.8971, 0.09464, 0.9084, 0.09464, 0.8964, 0.106, 0.9084, 0.1087, 0.9084, 0.09464, 0.8964, 0.106, 0.8971, 0.09464, 0.9084, 0.1087, 0.8851, 0.1069, 0.9022, 0.1139, 0.8851, 0.1069, 0.9084, 0.1087, 0.8964, 0.106, 0.8851, 0.1069, 0.9084, 0.1087, 0.9022, 0.1139, 0.9084, 0.1087, 0.8964, 0.106, 0.9084, 0.09464, 0.8964, 0.106, 0.9084, 0.1087, 0.8851, 0.1069, 0.9203, 0.1073, 0.9084, 0.1087, 0.9084, 0.09464, 0.9203, 0.1073, 0.9022, 0.1139, 0.9084, 0.1087, 0.9055, 0.1107, 0.9174, 0.115, 0.9055, 0.1107, 0.9024, 0.1138, 0.9174, 0.115, 0.9055, 0.1107, 0.9055, 0.1107, 0.9174, 0.115, 0.9024, 0.1138, 0.9153, 0.1049, 0.9267, 0.1002, 0.9153, 0.1049, 0.9205, 0.1072, 0.9267, 0.1002, 0.9153, 0.1049, 0.9153, 0.1049, 0.9267, 0.1002, 0.9205, 0.1072, 0.9058, 0.09447, 0.9062, 0.08693, 0.9058, 0.09447, 0.8988, 0.09383, 0.9062, 0.08693, 0.9058, 0.09447, 0.9058, 0.09447, 0.9062, 0.08693, 0.8988, 0.09383, 0.1842, 0.825, 0.9788, 0.8897, 0.4348, 0.7662, 0.1842, 0.825, 0.7877, 0.9873, 0.9788, 0.8897, 0.7877, 0.9873, 0.1842, 0.825, 0.06978, 0.9669, 0.9788, 0.8897, 0.7132, 0.7628, 0.4348, 0.7662, 0.7133, 0.7628, 0.9789, 0.8897, 0.4348, 0.7662, 0.1833, 0.825, 0.4348, 0.7662, 0.9789, 0.8897, 0.7878, 0.9873, 0.1833, 0.825, 0.9789, 0.8897, 0.06978, 0.9669, 0.1833, 0.825, 0.7878, 0.9873, 0.4646, 0.9629, 0.4413, 0.9798, 0.4678, 0.9732, 0.4678, 0.9732, 0.4413, 0.9798, 0.4571, 0.9824, 0.4571, 0.9824, 0.4413, 0.9798, 0.4272, 0.9859, 0.4646, 0.9629, 0.4282, 0.9749, 0.4413, 0.9798, 0.4282, 0.9749, 0.4181, 0.9787, 0.4413, 0.9798, 0.4058, 0.9798, 0.4413, 0.9798, 0.4181, 0.9787, 0.4678, 0.9732, 0.4413, 0.9798, 0.4646, 0.9629, 0.4571, 0.9824, 0.4413, 0.9798, 0.4678, 0.9732, 0.4181, 0.9787, 0.4413, 0.9798, 0.4058, 0.9798, 0.4272, 0.9859, 0.4413, 0.9798, 0.4058, 0.9798, 0.4058, 0.9798, 0.4413, 0.9798, 0.4272, 0.9859, 0.4272, 0.9859, 0.4413, 0.9798, 0.4571, 0.9824, 0.4181, 0.9787, 0.4282, 0.9749, 0.4413, 0.9798, 0.4282, 0.9749, 0.4646, 0.9629, 0.4413, 0.9798, 0.4298, 0.9729, 0.4282, 0.9749, 0.4646, 0.9629, 0.4298, 0.9729, 0.4646, 0.9629, 0.4282, 0.9749, 0.01225, 0.6893, 0.06652, 0.8096, 0.2247, 0.7941, 0.01225, 0.6893, 0.2247, 0.7941, 0.1185, 0.6563, 0.01225, 0.6893, 0.1185, 0.6563, 0.01225, 0.5185, 0.1185, 0.6563, 0.01225, 0.6893, 0.01225, 0.5185, 0.1185, 0.6563, 0.2247, 0.7941, 0.01225, 0.6893, 0.01225, 0.6893, 0.2247, 0.7941, 0.06652, 0.8096, 0.1185, 0.6563, 0.1185, 0.6563, 0.315, 0.7475, 0.1185, 0.6563, 0.01225, 0.5185, 0.1185, 0.6563, 0.315, 0.7475, 0.2247, 0.7941, 0.1185, 0.6563, 0.1185, 0.6563, 0.2247, 0.7941, 0.315, 0.7475])
me_merged.materials.append(mat_pii_rugarugan_night_body)
me_merged.materials.append(mat_pii_rugarugan_dusk_body)
me_merged.materials.append(mat_pii_rugarugan_dusk_eye)
me_merged.update()
me_merged.normals_split_custom_set([tuple(v) for v in zip(*[iter([0.8502, 0.1944, -0.4893, 0.3667, 0.2966, -0.8818, 0.5206, 0.7472, -0.4132, 0.5641, -0.4345, -0.7021, 0.3667, 0.2966, -0.8818, 0.8502, 0.1944, -0.4893, 0.5641, -0.4345, -0.7021, 0.8502, 0.1944, -0.4893, 0.9177, -0.3885, -0.08343, 0.4728, -0.8431, -0.2561, 0.5641, -0.4345, -0.7021, 0.9177, -0.3885, -0.08343, 0.8289, -0.4626, 0.3145, 0.4728, -0.8431, -0.2561, 0.9177, -0.3885, -0.08343, 1.074e-08, 0.7898, -0.6134, 0.5206, 0.7472, -0.4132, 0.3667, 0.2966, -0.8818, 1.074e-08, 0.7898, -0.6134, -5.64e-09, 1.0, 0.008309, 0.5206, 0.7472, -0.4132, 0.8289, -0.4626, 0.3145, 0.3546, -0.9306, 0.09103, 0.4728, -0.8431, -0.2561, 0.0, -0.9742, -0.2257, 0.4728, -0.8431, -0.2561, 0.3546, -0.9306, 0.09103, 0.6217, -0.4572, 0.636, 0.3546, -0.9306, 0.09103, 0.8289, -0.4626, 0.3145, 0.3546, -0.9306, 0.09103, 0.6217, -0.4572, 0.636, 0.6801, -0.2712, 0.6811, 0.8081, -0.0401, 0.5877, 0.8289, -0.4626, 0.3145, 0.9177, -0.3885, -0.08343, 0.8081, -0.0401, 0.5877, 0.9177, -0.3885, -0.08343, 0.9785, 0.1523, 0.1388, 0.8502, 0.1944, -0.4893, 0.9785, 0.1523, 0.1388, 0.9177, -0.3885, -0.08343, 0.8502, 0.1944, -0.4893, 0.843, 0.4655, 0.2694, 0.9785, 0.1523, 0.1388, 0.8502, 0.1944, -0.4893, 0.5206, 0.7472, -0.4132, 0.843, 0.4655, 0.2694, 0.8081, -0.0401, 0.5877, 0.9785, 0.1523, 0.1388, 0.843, 0.4655, 0.2694, 0.8081, -0.0401, 0.5877, 0.843, 0.4655, 0.2694, 0.5919, 0.3085, 0.7446, 0.843, 0.4655, 0.2694, 0.04728, 0.8444, 0.5335, 0.5919, 0.3085, 0.7446, 0.5206, 0.7472, -0.4132, -5.64e-09, 1.0, 0.008309, 0.04728, 0.8444, 0.5335, 0.04728, 0.8444, 0.5335, -5.64e-09, 1.0, 0.008309, 1.565e-08, 0.7474, 0.6644, 0.04728, 0.8444, 0.5335, 1.565e-08, 0.7474, 0.6644, 0.5919, 0.3085, 0.7446, 0.6217, -0.4572, 0.636, 0.8289, -0.4626, 0.3145, 0.8081, -0.0401, 0.5877, 1.565e-08, 0.7474, 0.6644, -1.135e-08, 0.1581, 0.9874, 0.5919, 0.3085, 0.7446, 0.38, 0.2402, 0.8932, -1.135e-08, 0.1581, 0.9874, 0.0, -0.2292, 0.9734, 0.4521, -0.7738, 0.4436, -0.3546, -0.9306, 0.09103, 0.3546, -0.9306, 0.09103, 0.4521, -0.7738, 0.4436, -0.4521, -0.7738, 0.4436, -0.3546, -0.9306, 0.09103, 0.0, -0.9742, -0.2257, 0.3546, -0.9306, 0.09103, -0.3546, -0.9306, 0.09103, 3.191e-08, -0.0925, 0.9957, -0.4521, -0.7738, 0.4436, 0.4521, -0.7738, 0.4436, -0.4521, -0.7738, 0.4436, 3.191e-08, -0.0925, 0.9957, -0.5297, 0.3116, 0.7889, -0.4521, -0.7738, 0.4436, -0.5297, 0.3116, 0.7889, -0.6801, -0.2712, 0.6811, -0.4521, -0.7738, 0.4436, -0.6801, -0.2712, 0.6811, -0.3546, -0.9306, 0.09103, -0.5297, 0.3116, 0.7889, -0.38, 0.2402, 0.8932, -0.6801, -0.2712, 0.6811, -0.38, 0.2402, 0.8932, -0.5297, 0.3116, 0.7889, 0.38, 0.2402, 0.8932, 0.38, 0.2402, 0.8932, 0.0, -0.2292, 0.9734, -0.38, 0.2402, 0.8932, 0.5297, 0.3116, 0.7889, 0.38, 0.2402, 0.8932, -0.5297, 0.3116, 0.7889, 3.191e-08, -0.0925, 0.9957, 0.5297, 0.3116, 0.7889, -0.5297, 0.3116, 0.7889, 0.4521, -0.7738, 0.4436, 0.5297, 0.3116, 0.7889, 3.191e-08, -0.0925, 0.9957, 0.5297, 0.3116, 0.7889, 0.6801, -0.2712, 0.6811, 0.38, 0.2402, 0.8932, 0.4521, -0.7738, 0.4436, 0.6801, -0.2712, 0.6811, 0.5297, 0.3116, 0.7889, 0.4521, -0.7738, 0.4436, 0.3546, -0.9306, 0.09103, 0.6801, -0.2712, 0.6811, -0.4728, -0.8431, -0.2561, -0.9177, -0.3885, -0.08343, -0.5641, -0.4345, -0.7021, -0.8502, 0.1944, -0.4893, -0.5641, -0.4345, -0.7021, -0.9177, -0.3885, -0.08343, -0.8502, 0.1944, -0.4893, -0.3667, 0.2966, -0.8818, -0.5641, -0.4345, -0.7021, -0.5206, 0.7472, -0.4132, -0.3667, 0.2966, -0.8818, -0.8502, 0.1944, -0.4893, -0.3667, 0.2966, -0.8818, -0.5206, 0.7472, -0.4132, 1.074e-08, 0.7898, -0.6134, 1.074e-08, 0.7898, -0.6134, -0.5206, 0.7472, -0.4132, -5.64e-09, 1.0, 0.008309, -0.8289, -0.4626, 0.3145, -0.9177, -0.3885, -0.08343, -0.4728, -0.8431, -0.2561, -0.3546, -0.9306, 0.09103, -0.8289, -0.4626, 0.3145, -0.4728, -0.8431, -0.2561, 0.0, -0.9742, -0.2257, -0.3546, -0.9306, 0.09103, -0.4728, -0.8431, -0.2561, -0.3546, -0.9306, 0.09103, -0.6217, -0.4572, 0.636, -0.8289, -0.4626, 0.3145, -0.6801, -0.2712, 0.6811, -0.6217, -0.4572, 0.636, -0.3546, -0.9306, 0.09103, 0.0, -0.3037, -0.9528, -0.5641, -0.4345, -0.7021, -0.3667, 0.2966, -0.8818, 0.0, -0.7541, -0.6567, -0.5641, -0.4345, -0.7021, 0.0, -0.3037, -0.9528, -0.4728, -0.8431, -0.2561, -0.5641, -0.4345, -0.7021, 0.0, -0.7541, -0.6567, 0.0, -0.9742, -0.2257, -0.4728, -0.8431, -0.2561, 0.0, -0.7541, -0.6567, -0.04728, 0.8444, 0.5335, 1.565e-08, 0.7474, 0.6644, -5.64e-09, 1.0, 0.008309, -0.5919, 0.3085, 0.7446, 1.565e-08, 0.7474, 0.6644, -0.04728, 0.8444, 0.5335, -0.843, 0.4655, 0.2694, -0.5919, 0.3085, 0.7446, -0.04728, 0.8444, 0.5335, -0.8081, -0.0401, 0.5877, -0.5919, 0.3085, 0.7446, -0.843, 0.4655, 0.2694, -0.8081, -0.0401, 0.5877, -0.843, 0.4655, 0.2694, -0.9785, 0.1523, 0.1388, -0.8081, -0.0401, 0.5877, -0.9785, 0.1523, 0.1388, -0.9177, -0.3885, -0.08343, -0.04728, 0.8444, 0.5335, -5.64e-09, 1.0, 0.008309, -0.5206, 0.7472, -0.4132, -0.8502, 0.1944, -0.4893, -0.9177, -0.3885, -0.08343, -0.9785, 0.1523, 0.1388, -0.5206, 0.7472, -0.4132, -0.8502, 0.1944, -0.4893, -0.843, 0.4655, 0.2694, -0.8502, 0.1944, -0.4893, -0.9785, 0.1523, 0.1388, -0.843, 0.4655, 0.2694, -0.8289, -0.4626, 0.3145, -0.8081, -0.0401, 0.5877, -0.9177, -0.3885, -0.08343, -0.8289, -0.4626, 0.3145, -0.6217, -0.4572, 0.636, -0.8081, -0.0401, 0.5877, 1.565e-08, 0.7474, 0.6644, -0.5919, 0.3085, 0.7446, -1.135e-08, 0.1581, 0.9874, 0.0, -0.2292, 0.9734, -1.135e-08, 0.1581, 0.9874, -0.38, 0.2402, 0.8932, 0.4728, -0.8431, -0.2561, 0.0, -0.7541, -0.6567, 0.5641, -0.4345, -0.7021, 0.0, -0.9742, -0.2257, 0.0, -0.7541, -0.6567, 0.4728, -0.8431, -0.2561, 0.0, -0.7541, -0.6567, 0.0, -0.3037, -0.9528, 0.5641, -0.4345, -0.7021, 0.0, -0.3037, -0.9528, 0.3667, 0.2966, -0.8818, 0.5641, -0.4345, -0.7021, 0.3667, 0.2966, -0.8818, -0.3667, 0.2966, -0.8818, 1.074e-08, 0.7898, -0.6134, 0.3667, 0.2966, -0.8818, 0.0, -0.3037, -0.9528, -0.3667, 0.2966, -0.8818, 0.843, 0.4655, 0.2694, 0.5206, 0.7472, -0.4132, -0.03015, 0.9454, 0.3246, 0.5206, 0.7472, -0.4132, 0.04728, 0.8444, 0.5335, -0.03015, 0.9454, 0.3246, 0.04728, 0.8444, 0.5335, 0.843, 0.4655, 0.2694, -0.03015, 0.9454, 0.3246, -0.843, 0.4655, 0.2694, -0.04728, 0.8444, 0.5335, 0.03015, 0.9454, 0.3246, -0.04728, 0.8444, 0.5335, -0.5206, 0.7472, -0.4132, 0.03015, 0.9454, 0.3246, -0.5206, 0.7472, -0.4132, -0.843, 0.4655, 0.2694, 0.03015, 0.9454, 0.3246, 0.5318, 0.7932, 0.2967, 0.9654, -0.2293, -0.1242, 0.4145, 0.5111, -0.753, 0.4145, 0.5111, -0.753, 0.9654, -0.2293, -0.1242, 0.1355, -0.9905, 0.0255, 0.1355, -0.9905, 0.0255, 0.9654, -0.2293, -0.1242, 0.4559, 0.1111, 0.8831, 0.4559, 0.1111, 0.8831, 0.9654, -0.2293, -0.1242, 0.5318, 0.7932, 0.2967, 0.6207, 0.7138, 0.3243, 0.9313, -0.3441, -0.1192, 0.4183, 0.4521, -0.7878, 0.4011, -0.07844, 0.9127, 0.9313, -0.3441, -0.1192, 0.6207, 0.7138, 0.3243, -0.04877, -0.9842, -0.1703, 0.9313, -0.3441, -0.1192, 0.4011, -0.07844, 0.9127, 0.4183, 0.4521, -0.7878, 0.9313, -0.3441, -0.1192, -0.04877, -0.9842, -0.1703, 0.7262, 0.1727, 0.6655, 0.7675, -0.628, -0.1288, 0.7805, 0.1669, -0.6025, 0.3183, -0.5407, 0.7787, 0.7675, -0.628, -0.1288, 0.7262, 0.1727, 0.6655, -0.2396, -0.9402, -0.2419, 0.7675, -0.628, -0.1288, 0.3183, -0.5407, 0.7787, 0.7805, 0.1669, -0.6025, 0.7675, -0.628, -0.1288, -0.2396, -0.9402, -0.2419, -0.9654, -0.2293, -0.1242, -0.5318, 0.7932, 0.2967, -0.4145, 0.5111, -0.753, -0.9654, -0.2293, -0.1242, -0.4145, 0.5111, -0.753, -0.1355, -0.9905, 0.0255, -0.9654, -0.2293, -0.1242, -0.1355, -0.9905, 0.0255, -0.4559, 0.1111, 0.8831, -0.9654, -0.2293, -0.1242, -0.4559, 0.1111, 0.8831, -0.5318, 0.7932, 0.2967, -0.9313, -0.3441, -0.1192, -0.6207, 0.7138, 0.3243, -0.4183, 0.4521, -0.7878, -0.9313, -0.3441, -0.1192, -0.4011, -0.07844, 0.9127, -0.6207, 0.7138, 0.3243, -0.9313, -0.3441, -0.1192, 0.04877, -0.9842, -0.1703, -0.4011, -0.07844, 0.9127, -0.9313, -0.3441, -0.1192, -0.4183, 0.4521, -0.7878, 0.04877, -0.9842, -0.1703, -0.7675, -0.628, -0.1288, -0.7262, 0.1727, 0.6655, -0.7805, 0.1669, -0.6025, -0.7675, -0.628, -0.1288, -0.3183, -0.5407, 0.7787, -0.7262, 0.1727, 0.6655, -0.7675, -0.628, -0.1288, 0.2396, -0.9402, -0.2419, -0.3183, -0.5407, 0.7787, -0.7675, -0.628, -0.1288, -0.7805, 0.1669, -0.6025, 0.2396, -0.9402, -0.2419, -0.4911, -0.8304, -0.2633, -0.0009988, 0.2575, -0.9663, 1.483e-07, -0.4722, -0.8815, -0.4911, -0.8304, -0.2633, -0.8446, 0.2145, -0.4905, -0.0009988, 0.2575, -0.9663, -0.8446, 0.2145, -0.4905, -0.6384, 0.7096, -0.2982, -0.0009988, 0.2575, -0.9663, -0.6384, 0.7096, -0.2982, -0.002553, 0.7644, -0.6447, -0.0009988, 0.2575, -0.9663, 3.908e-08, -0.9844, 0.1758, -0.4911, -0.8304, -0.2633, 1.483e-07, -0.4722, -0.8815, -0.8738, -0.4446, 0.1969, -0.8446, 0.2145, -0.4905, -0.4911, -0.8304, -0.2633, -0.4911, -0.8304, -0.2633, 3.908e-08, -0.9844, 0.1758, -0.8738, -0.4446, 0.1969, 1.307e-07, -0.9666, -0.2562, -0.8738, -0.4446, 0.1969, 3.908e-08, -0.9844, 0.1758, -0.8654, -0.4749, -0.1601, 1.307e-07, -0.9666, -0.2562, -0.3271, -0.9042, 0.2746, -0.8738, -0.4446, 0.1969, 1.307e-07, -0.9666, -0.2562, -0.8654, -0.4749, -0.1601, -0.3271, -0.9042, 0.2746, 1.307e-07, -0.9666, -0.2562, -0.02087, -0.3977, 0.9173, -0.02087, -0.3977, 0.9173, 0.0003168, 0.07379, 0.9973, -0.3271, -0.9042, 0.2746, 0.0003168, 0.07379, 0.9973, -0.8651, 0.03924, 0.5001, -0.3271, -0.9042, 0.2746, -0.8654, -0.4749, -0.1601, -0.3271, -0.9042, 0.2746, -0.8651, 0.03924, 0.5001, 0.8641, 0.04932, 0.5009, 0.0003168, 0.07379, 0.9973, -0.02087, -0.3977, 0.9173, 0.3276, -0.9056, 0.2695, 0.8641, 0.04932, 0.5009, -0.02087, -0.3977, 0.9173, -0.02087, -0.3977, 0.9173, 1.307e-07, -0.9666, -0.2562, 0.3276, -0.9056, 0.2695, 3.908e-08, -0.9844, 0.1758, 0.8738, -0.4445, 0.197, 1.307e-07, -0.9666, -0.2562, 0.4911, -0.8304, -0.2633, 0.8738, -0.4445, 0.197, 3.908e-08, -0.9844, 0.1758, 0.4911, -0.8304, -0.2633, 3.908e-08, -0.9844, 0.1758, 1.483e-07, -0.4722, -0.8815, 0.4911, -0.8304, -0.2633, 1.483e-07, -0.4722, -0.8815, -0.0009988, 0.2575, -0.9663, 0.4911, -0.8304, -0.2633, -0.0009988, 0.2575, -0.9663, 0.8463, 0.2138, -0.488, -0.0009988, 0.2575, -0.9663, -0.002553, 0.7644, -0.6447, 0.8463, 0.2138, -0.488, -0.002553, 0.7644, -0.6447, 0.6421, 0.7084, -0.2931, 0.8463, 0.2138, -0.488, 0.8738, -0.4445, 0.197, 0.4911, -0.8304, -0.2633, 0.8463, 0.2138, -0.488, 0.8654, -0.4748, -0.1601, 0.3276, -0.9056, 0.2695, 1.307e-07, -0.9666, -0.2562, 0.8738, -0.4445, 0.197, 0.8654, -0.4748, -0.1601, 1.307e-07, -0.9666, -0.2562, -0.6705, 0.6451, 0.3664, -0.6384, 0.7096, -0.2982, -0.8446, 0.2145, -0.4905, -0.8651, 0.03924, 0.5001, -0.6705, 0.6451, 0.3664, -0.8446, 0.2145, -0.4905, 0.01028, 0.6209, 0.7838, -0.6705, 0.6451, 0.3664, -0.8651, 0.03924, 0.5001, 0.0003168, 0.07379, 0.9973, 0.01028, 0.6209, 0.7838, -0.8651, 0.03924, 0.5001, -0.6705, 0.6451, 0.3664, 3.021e-09, 0.9993, 0.03733, -0.6384, 0.7096, -0.2982, 0.01028, 0.6209, 0.7838, 3.021e-09, 0.9993, 0.03733, -0.6705, 0.6451, 0.3664, -0.8654, -0.4749, -0.1601, -0.8651, 0.03924, 0.5001, -0.8446, 0.2145, -0.4905, -0.8738, -0.4446, 0.1969, -0.8654, -0.4749, -0.1601, -0.8446, 0.2145, -0.4905, -0.6384, 0.7096, -0.2982, 3.021e-09, 0.9993, 0.03733, -0.002553, 0.7644, -0.6447, 0.6704, 0.6406, 0.3745, 0.01028, 0.6209, 0.7838, 0.0003168, 0.07379, 0.9973, 0.8641, 0.04932, 0.5009, 0.6704, 0.6406, 0.3745, 0.0003168, 0.07379, 0.9973, 0.6421, 0.7084, -0.2931, 0.6704, 0.6406, 0.3745, 0.8641, 0.04932, 0.5009, 0.8463, 0.2138, -0.488, 0.6421, 0.7084, -0.2931, 0.8641, 0.04932, 0.5009, 0.6704, 0.6406, 0.3745, 3.021e-09, 0.9993, 0.03733, 0.01028, 0.6209, 0.7838, 0.6421, 0.7084, -0.2931, 3.021e-09, 0.9993, 0.03733, 0.6704, 0.6406, 0.3745, 0.8738, -0.4445, 0.197, 0.8463, 0.2138, -0.488, 0.8641, 0.04932, 0.5009, 0.8654, -0.4748, -0.1601, 0.8738, -0.4445, 0.197, 0.8641, 0.04932, 0.5009, -0.002553, 0.7644, -0.6447, 3.021e-09, 0.9993, 0.03733, 0.6421, 0.7084, -0.2931, 0.8654, -0.4748, -0.1601, 0.8641, 0.04932, 0.5009, 0.3276, -0.9056, 0.2695, 0.6597, -0.7463, 0.08868, -2.408e-08, -0.715, -0.6991, 0.9542, -0.1661, -0.2486, -2.408e-08, -0.715, -0.6991, 0.7142, -0.169, -0.6792, 0.9542, -0.1661, -0.2486, -8.946e-09, -0.7752, 0.6318, -2.408e-08, -0.715, -0.6991, 0.6597, -0.7463, 0.08868, 0.7142, -0.169, -0.6792, -2.408e-08, -0.715, -0.6991, 0.3228, 0.5216, -0.7898, 0.5445, 0.6168, 0.5684, 0.7142, -0.169, -0.6792, 0.3228, 0.5216, -0.7898, 0.9542, -0.1661, -0.2486, 0.7142, -0.169, -0.6792, 0.5445, 0.6168, 0.5684, 0.5445, 0.6168, 0.5684, 1.36e-08, 0.1717, 0.9851, 0.9542, -0.1661, -0.2486, 0.9542, -0.1661, -0.2486, 1.36e-08, 0.1717, 0.9851, 0.6597, -0.7463, 0.08868, -0.1305, 0.406, -0.9045, -2.408e-08, -0.715, -0.6991, -0.3228, 0.5216, -0.7898, 1.636e-07, 0.4199, -0.9076, 0.1305, 0.406, -0.9045, -2.408e-08, -0.715, -0.6991, 0.5445, 0.6168, 0.5684, 0.1305, 0.406, -0.9045, 1.636e-07, 0.4199, -0.9076, -0.5445, 0.6168, 0.5684, -0.1305, 0.406, -0.9045, -0.3228, 0.5216, -0.7898, 0.6597, -0.7463, 0.08868, 1.36e-08, 0.1717, 0.9851, -8.946e-09, -0.7752, 0.6318, 1.636e-07, 0.4199, -0.9076, -2.408e-08, -0.715, -0.6991, -0.1305, 0.406, -0.9045, -2.408e-08, -0.715, -0.6991, 0.1305, 0.406, -0.9045, 0.3228, 0.5216, -0.7898, -0.7142, -0.169, -0.6792, -2.408e-08, -0.715, -0.6991, -0.9542, -0.1661, -0.2486, -0.9542, -0.1661, -0.2486, -2.408e-08, -0.715, -0.6991, -0.6597, -0.7463, 0.08868, -0.6597, -0.7463, 0.08868, -2.408e-08, -0.715, -0.6991, -8.946e-09, -0.7752, 0.6318, -0.3228, 0.5216, -0.7898, -2.408e-08, -0.715, -0.6991, -0.7142, -0.169, -0.6792, -0.7142, -0.169, -0.6792, -0.5445, 0.6168, 0.5684, -0.3228, 0.5216, -0.7898, -0.9542, -0.1661, -0.2486, -0.5445, 0.6168, 0.5684, -0.7142, -0.169, -0.6792, -0.9542, -0.1661, -0.2486, 1.36e-08, 0.1717, 0.9851, -0.5445, 0.6168, 0.5684, -0.6597, -0.7463, 0.08868, 1.36e-08, 0.1717, 0.9851, -0.9542, -0.1661, -0.2486, 0.1305, 0.406, -0.9045, 0.5445, 0.6168, 0.5684, 0.3228, 0.5216, -0.7898, 0.5445, 0.6168, 0.5684, -0.5445, 0.6168, 0.5684, 1.36e-08, 0.1717, 0.9851, 1.636e-07, 0.4199, -0.9076, -0.5445, 0.6168, 0.5684, 0.5445, 0.6168, 0.5684, -0.1305, 0.406, -0.9045, -0.5445, 0.6168, 0.5684, 1.636e-07, 0.4199, -0.9076, -8.946e-09, -0.7752, 0.6318, 1.36e-08, 0.1717, 0.9851, -0.6597, -0.7463, 0.08868, -0.7495, -0.06716, 0.6586, 0.0, -0.7642, 0.645, 0.7495, -0.06716, 0.6586, -1.356e-07, -0.9293, -0.3693, 0.0, -0.7642, 0.645, -0.7495, -0.06716, 0.6586, 0.7495, -0.06716, 0.6586, 0.0, -0.7642, 0.645, -1.356e-07, -0.9293, -0.3693, -0.8462, -0.1779, -0.5022, -2.177e-07, 0.5087, -0.861, 0.8462, -0.1779, -0.5022, -7.071e-08, 0.9682, 0.2503, -2.177e-07, 0.5087, -0.861, -0.8462, -0.1779, -0.5022, 0.8462, -0.1779, -0.5022, -2.177e-07, 0.5087, -0.861, -7.071e-08, 0.9682, 0.2503, 0.3986, 0.691, 0.603, 0.9209, -0.3679, 0.1289, 0.4983, 0.5671, -0.6558, -0.1621, -0.6098, 0.7758, 0.9209, -0.3679, 0.1289, 0.3986, 0.691, 0.603, 0.01757, -0.7057, -0.7083, 0.9209, -0.3679, 0.1289, -0.1621, -0.6098, 0.7758, 0.4983, 0.5671, -0.6558, 0.9209, -0.3679, 0.1289, 0.01757, -0.7057, -0.7083, 0.7778, -0.5481, 0.3077, 0.7517, 0.5946, -0.2854, 0.3534, 0.2918, 0.8888, 0.4274, -0.563, -0.7074, 0.7517, 0.5946, -0.2854, 0.7778, -0.5481, 0.3077, -0.5162, 0.7613, -0.3924, 0.7517, 0.5946, -0.2854, 0.4274, -0.563, -0.7074, 0.3534, 0.2918, 0.8888, 0.7517, 0.5946, -0.2854, -0.5162, 0.7613, -0.3924, -0.9209, -0.3679, 0.1289, -0.3986, 0.691, 0.603, -0.4983, 0.5671, -0.6558, -0.9209, -0.3679, 0.1289, 0.1621, -0.6098, 0.7758, -0.3986, 0.691, 0.603, -0.9209, -0.3679, 0.1289, -0.01757, -0.7057, -0.7083, 0.1621, -0.6098, 0.7758, -0.9209, -0.3679, 0.1289, -0.4983, 0.5671, -0.6558, -0.01757, -0.7057, -0.7083, -0.7517, 0.5946, -0.2854, -0.7778, -0.5481, 0.3077, -0.3534, 0.2918, 0.8888, -0.7517, 0.5946, -0.2854, -0.4274, -0.563, -0.7074, -0.7778, -0.5481, 0.3077, -0.7517, 0.5946, -0.2854, 0.5162, 0.7613, -0.3924, -0.4274, -0.563, -0.7074, -0.7517, 0.5946, -0.2854, -0.3534, 0.2918, 0.8888, 0.5162, 0.7613, -0.3924, 1.222e-07, -0.237, -0.9715, -4.112e-08, -0.9893, -0.1461, -0.9708, -0.2367, 0.03841, -0.9708, -0.2367, 0.03841, -4.112e-08, -0.9893, -0.1461, -3.769e-08, -0.2973, 0.9548, -3.769e-08, -0.2973, 0.9548, -4.112e-08, -0.9893, -0.1461, 0.9708, -0.2367, 0.03841, 0.9708, -0.2367, 0.03841, -4.112e-08, -0.9893, -0.1461, 1.222e-07, -0.237, -0.9715, -0.9708, -0.2367, 0.03841, 1.694e-07, 0.3684, -0.9297, 1.222e-07, -0.237, -0.9715, 1.694e-07, 0.3684, -0.9297, 0.9708, -0.2367, 0.03841, 1.222e-07, -0.237, -0.9715, -0.9342, 0.3396, -0.1094, 1.694e-07, 0.3684, -0.9297, -0.9708, -0.2367, 0.03841, -0.9342, 0.3396, -0.1094, 8.1e-08, 0.9768, 0.2143, 1.694e-07, 0.3684, -0.9297, -6.249e-08, -0.6422, 0.7665, -0.9708, -0.2367, 0.03841, -3.769e-08, -0.2973, 0.9548, -0.9708, -0.2367, 0.03841, -6.249e-08, -0.6422, 0.7665, -0.9342, 0.3396, -0.1094, 0.9708, -0.2367, 0.03841, -6.249e-08, -0.6422, 0.7665, -3.769e-08, -0.2973, 0.9548, -0.9342, 0.3396, -0.1094, 5.723e-08, -0.389, 0.9213, 8.1e-08, 0.9768, 0.2143, 5.723e-08, -0.389, 0.9213, -0.9342, 0.3396, -0.1094, -6.249e-08, -0.6422, 0.7665, 5.723e-08, -0.389, 0.9213, 0.9342, 0.3396, -0.1094, 8.1e-08, 0.9768, 0.2143, 0.9342, 0.3396, -0.1094, -6.249e-08, -0.6422, 0.7665, 0.9708, -0.2367, 0.03841, -6.249e-08, -0.6422, 0.7665, 0.9342, 0.3396, -0.1094, 5.723e-08, -0.389, 0.9213, 1.694e-07, 0.3684, -0.9297, 0.9342, 0.3396, -0.1094, 0.9708, -0.2367, 0.03841, 1.694e-07, 0.3684, -0.9297, 8.1e-08, 0.9768, 0.2143, 0.9342, 0.3396, -0.1094, -0.8253, -0.2885, -0.4854, 5.953e-07, 0.4511, -0.8925, 0.8253, -0.2885, -0.4854, 0.0, 0.9872, 0.1593, 5.953e-07, 0.4511, -0.8925, -0.8253, -0.2885, -0.4854, 0.8253, -0.2885, -0.4854, 5.953e-07, 0.4511, -0.8925, 0.0, 0.9872, 0.1593, -0.814, -0.5442, 0.203, -1.395e-07, -0.7468, -0.665, 0.814, -0.5442, 0.203, 0.0, 0.4069, -0.9135, -1.395e-07, -0.7468, -0.665, -0.814, -0.5442, 0.203, 0.814, -0.5442, 0.203, -1.395e-07, -0.7468, -0.665, 0.0, 0.4069, -0.9135, 0.814, -0.1743, -0.5541, 0.0, -0.9836, -0.1805, -0.814, -0.1743, -0.5541, 0.0, -0.4706, 0.8824, 0.0, -0.9836, -0.1805, 0.814, -0.1743, -0.5541, -0.814, -0.1743, -0.5541, 0.0, -0.9836, -0.1805, 0.0, -0.4706, 0.8824, -0.38, 0.2402, 0.8932, -0.8081, -0.0401, 0.5877, -0.6801, -0.2712, 0.6811, -0.38, 0.2402, 0.8932, -0.5919, 0.3085, 0.7446, -0.8081, -0.0401, 0.5877, -0.5919, 0.3085, 0.7446, -0.38, 0.2402, 0.8932, -1.135e-08, 0.1581, 0.9874, -0.8081, -0.0401, 0.5877, -0.6217, -0.4572, 0.636, -0.6801, -0.2712, 0.6811, 0.6217, -0.4572, 0.636, 0.8081, -0.0401, 0.5877, 0.6801, -0.2712, 0.6811, 0.38, 0.2402, 0.8932, 0.6801, -0.2712, 0.6811, 0.8081, -0.0401, 0.5877, 0.5919, 0.3085, 0.7446, 0.38, 0.2402, 0.8932, 0.8081, -0.0401, 0.5877, -1.135e-08, 0.1581, 0.9874, 0.38, 0.2402, 0.8932, 0.5919, 0.3085, 0.7446, -0.04454, -0.8398, -0.541, -0.9598, 0.2087, -0.1875, 0.03141, -0.2962, -0.9546, 0.03141, -0.2962, -0.9546, -0.9598, 0.2087, -0.1875, 0.0, 0.6047, -0.7964, 0.0, 0.6047, -0.7964, -0.9598, 0.2087, -0.1875, 0.0132, 0.9978, 0.0651, -0.04454, -0.8398, -0.541, -0.9767, -0.1757, 0.123, -0.9598, 0.2087, -0.1875, -0.9767, -0.1757, 0.123, 0.02473, -0.1616, 0.9866, -0.9598, 0.2087, -0.1875, -0.03371, 0.9183, 0.3945, -0.9598, 0.2087, -0.1875, 0.02473, -0.1616, 0.9866, 0.03141, -0.2962, -0.9546, 0.9818, 0.1374, -0.1308, -0.04454, -0.8398, -0.541, 0.0, 0.6047, -0.7964, 0.9818, 0.1374, -0.1308, 0.03141, -0.2962, -0.9546, 0.02473, -0.1616, 0.9866, 0.9818, 0.1374, -0.1308, -0.03371, 0.9183, 0.3945, 0.0132, 0.9978, 0.0651, -0.9598, 0.2087, -0.1875, -0.03371, 0.9183, 0.3945, -0.03371, 0.9183, 0.3945, 0.9818, 0.1374, -0.1308, 0.0132, 0.9978, 0.0651, 0.0132, 0.9978, 0.0651, 0.9818, 0.1374, -0.1308, 0.0, 0.6047, -0.7964, 0.02473, -0.1616, 0.9866, 0.9694, -0.1794, 0.1674, 0.9818, 0.1374, -0.1308, 0.9694, -0.1794, 0.1674, -0.04454, -0.8398, -0.541, 0.9818, 0.1374, -0.1308, 0.009908, -0.922, 0.387, -0.9767, -0.1757, 0.123, -0.04454, -0.8398, -0.541, 0.009908, -0.922, 0.387, -0.04454, -0.8398, -0.541, 0.9694, -0.1794, 0.1674, -0.01528, 0.7704, 0.6374, 0.02473, -0.1616, 0.9866, -0.9767, -0.1757, 0.123, -0.01528, 0.7704, 0.6374, -0.9767, -0.1757, 0.123, -0.9303, -0.3553, 0.09121, -0.01528, 0.7704, 0.6374, -0.9303, -0.3553, 0.09121, -0.008222, -0.1974, 0.9803, 0.9195, -0.3655, 0.1447, -0.01528, 0.7704, 0.6374, -0.008222, -0.1974, 0.9803, 0.9195, -0.3655, 0.1447, 0.9694, -0.1794, 0.1674, -0.01528, 0.7704, 0.6374, -0.01528, 0.7704, 0.6374, 0.9694, -0.1794, 0.1674, 0.02473, -0.1616, 0.9866, 0.9195, -0.3655, 0.1447, -0.9303, -0.3553, 0.09121, 0.009908, -0.922, 0.387, 0.9195, -0.3655, 0.1447, -0.008222, -0.1974, 0.9803, -0.9303, -0.3553, 0.09121, 0.009908, -0.922, 0.387, 0.9694, -0.1794, 0.1674, 0.9195, -0.3655, 0.1447, -0.9303, -0.3553, 0.09121, -0.9767, -0.1757, 0.123, 0.009908, -0.922, 0.387])] * 3)])
me_cube = bpy.data.meshes.new('Cube')
me_cube.from_pydata([(1.0, 1.0, 1.0), (1.0, 1.0, -1.0), (1.0, -1.0, 1.0), (1.0, -1.0, -1.0), (-1.0, 1.0, 1.0), (-1.0, 1.0, -1.0), (-1.0, -1.0, 1.0), (-1.0, -1.0, -1.0)], [], [(0, 4, 6, 2), (3, 2, 6, 7), (7, 6, 4, 5), (5, 1, 3, 7), (1, 0, 2, 3), (5, 4, 0, 1)])
_uv = me_cube.uv_layers.new(name='UVMap')
_uv.uv.foreach_set('vector', [0.625, 0.5, 0.875, 0.5, 0.875, 0.75, 0.625, 0.75, 0.375, 0.75, 0.625, 0.75, 0.625, 1.0, 0.375, 1.0, 0.375, 0.0, 0.625, 0.0, 0.625, 0.25, 0.375, 0.25, 0.125, 0.5, 0.375, 0.5, 0.375, 0.75, 0.125, 0.75, 0.375, 0.5, 0.625, 0.5, 0.625, 0.75, 0.375, 0.75, 0.375, 0.25, 0.625, 0.25, 0.625, 0.5, 0.375, 0.5])
me_cube.materials.append(mat_material)
me_cube.use_mirror_vertex_groups = False
me_cube.update()
me_merged_002 = bpy.data.meshes.new('merged.002')
me_merged_002.from_pydata([(0.114, 0.2361, -0.02559), (0.1062, 0.3069, -0.1791), (-0.01473, 0.22, -0.05718), (0.02601, 0.3329, 0.001344), (-0.114, 0.2361, -0.02559), (0.01473, 0.22, -0.05718), (-0.02601, 0.3329, 0.001344), (-0.1062, 0.3069, -0.1791)], [], [(2, 1, 0), (0, 1, 3), (3, 1, 2), (7, 5, 4), (7, 4, 6), (7, 6, 5)])
me_merged_002.polygons.foreach_set('use_smooth', [True] * 6)
_uv = me_merged_002.uv_layers.new(name='UV0')
_uv.uv.foreach_set('vector', [0.9659, 0.07422, 0.9859, 0.08135, 0.9608, 0.07554, 0.9608, 0.07554, 0.9859, 0.08135, 0.9563, 0.08348, 0.9563, 0.08348, 0.9859, 0.08135, 0.9659, 0.07422, 0.9859, 0.08135, 0.9659, 0.07422, 0.9608, 0.07554, 0.9859, 0.08135, 0.9608, 0.07554, 0.9563, 0.08348, 0.9859, 0.08135, 0.9563, 0.08348, 0.9659, 0.07422])
me_merged_002.materials.append(mat_pii_rugarugan_dusk_body)
me_merged_002.materials.append(mat_pii_rugarugan_dusk_eye)
me_merged_002.update()
me_merged_002.normals_split_custom_set([tuple(v) for v in zip(*[iter([-0.6027, -0.2321, -0.7635, 0.359, 0.2706, -0.8932, 0.9597, -0.2336, -0.1563, 0.9597, -0.2336, -0.1563, 0.359, 0.2706, -0.8932, -0.1267, 0.9723, -0.1963, -0.1267, 0.9723, -0.1963, 0.359, 0.2706, -0.8932, -0.6027, -0.2321, -0.7635, -0.359, 0.2706, -0.8932, 0.6027, -0.2321, -0.7635, -0.9597, -0.2336, -0.1563, -0.359, 0.2706, -0.8932, -0.9597, -0.2336, -0.1563, 0.1267, 0.9723, -0.1963, -0.359, 0.2706, -0.8932, 0.1267, 0.9723, -0.1963, 0.6027, -0.2321, -0.7635])] * 3)])
me_merged_003 = bpy.data.meshes.new('merged.003')
me_merged_003.from_pydata([(0.1538, 0.6618, -0.1678), (0.165, 0.5688, -0.1678), (6.706e-19, 0.4435, -0.1086), (0.2356, 0.543, -0.1678), (0.09979, 0.3081, -0.111), (0.07689, 0.6213, -0.1678), (5.379e-17, 0.7424, -0.1678), (-0.07689, 0.6213, -0.1678), (-0.1538, 0.6618, -0.1678), (-0.165, 0.5688, -0.1678), (-0.2356, 0.543, -0.1678), (1.069e-08, 0.3068, -0.02847), (-8.981e-17, 0.3726, -0.244), (0.08759, 0.2404, -0.05501), (0.06497, 0.2107, -0.009175), (-0.08759, 0.2404, -0.05501), (2.139e-08, 0.2102, -0.1747), (-0.1215, 0.1963, -0.07257), (1.069e-08, 0.3049, -0.2249), (-0.07167, 0.1736, -0.01375), (0.1215, 0.1963, -0.07257), (0.1275, 0.2288, -0.1036), (0.07167, 0.1736, -0.01375), (0.1454, 0.2167, -0.06432), (0.1167, 0.2418, -0.06365), (0.05765, 0.2851, -0.1557), (0.1097, 0.2775, -0.06205), (0.1248, 0.2729, -0.09133), (0.1338, 0.2654, -0.05773), (1.604e-08, 0.3097, -0.2664), (-0.1275, 0.2288, -0.1036), (-0.1454, 0.2167, -0.06432), (-0.1248, 0.2729, -0.09133), (-0.05765, 0.2851, -0.1557), (-0.09979, 0.3081, -0.111), (-0.1097, 0.2775, -0.06205), (-0.06497, 0.2107, -0.009175), (-0.1338, 0.2654, -0.05773), (-0.1167, 0.2418, -0.06365)], [], [(2, 1, 0), (1, 2, 3), (3, 2, 4), (5, 2, 0), (2, 5, 6), (7, 2, 6), (8, 2, 7), (9, 2, 8), (10, 2, 9), (34, 2, 10), (34, 11, 2), (35, 11, 34), (1, 12, 0), (3, 12, 1), (4, 12, 3), (10, 12, 34), (12, 9, 8), (9, 12, 10), (12, 7, 6), (7, 12, 8), (5, 12, 6), (0, 12, 5), (26, 4, 11), (26, 11, 14), (11, 4, 2), (11, 35, 36), (14, 11, 13), (16, 13, 11), (16, 11, 15), (36, 15, 11), (17, 16, 15), (25, 18, 12), (25, 16, 29), (29, 33, 18), (12, 4, 25), (19, 17, 15), (16, 17, 30), (20, 22, 13), (16, 20, 13), (21, 20, 16), (21, 16, 25), (21, 23, 20), (20, 23, 22), (24, 23, 21), (13, 22, 24), (22, 23, 24), (27, 28, 24), (28, 14, 24), (27, 25, 4), (21, 27, 24), (26, 27, 4), (27, 21, 25), (26, 28, 27), (14, 28, 26), (14, 13, 24), (25, 29, 18), (18, 33, 12), (29, 16, 33), (34, 12, 33), (30, 17, 31), (17, 19, 31), (33, 32, 34), (30, 32, 33), (32, 30, 38), (32, 35, 34), (16, 30, 33), (30, 31, 38), (32, 38, 37), (37, 38, 36), (15, 38, 19), (31, 19, 38), (32, 37, 35), (37, 36, 35), (15, 36, 38)])
me_merged_003.polygons.foreach_set('use_smooth', [True] * 74)
_uv = me_merged_003.uv_layers.new(name='UV0')
_uv.uv.foreach_set('vector', [0.373, 0.935, 0.4175, 0.9519, 0.4145, 0.9645, 0.4175, 0.9519, 0.373, 0.935, 0.4366, 0.9484, 0.4366, 0.9484, 0.373, 0.935, 0.3999, 0.9167, 0.3937, 0.959, 0.373, 0.935, 0.4145, 0.9645, 0.373, 0.935, 0.3937, 0.959, 0.373, 0.9754, 0.3522, 0.959, 0.373, 0.935, 0.373, 0.9754, 0.3314, 0.9645, 0.373, 0.935, 0.3522, 0.959, 0.3284, 0.9519, 0.373, 0.935, 0.3314, 0.9645, 0.3093, 0.9484, 0.373, 0.935, 0.3284, 0.9519, 0.346, 0.9167, 0.373, 0.935, 0.3093, 0.9484, 0.346, 0.9167, 0.373, 0.9165, 0.373, 0.935, 0.3466, 0.913, 0.373, 0.9165, 0.346, 0.9167, 0.4175, 0.9519, 0.373, 0.9254, 0.4145, 0.9645, 0.4366, 0.9484, 0.373, 0.9254, 0.4175, 0.9519, 0.3999, 0.9167, 0.373, 0.9254, 0.4366, 0.9484, 0.3093, 0.9484, 0.373, 0.9254, 0.346, 0.9167, 0.373, 0.9254, 0.3284, 0.9519, 0.3314, 0.9645, 0.3284, 0.9519, 0.373, 0.9254, 0.3093, 0.9484, 0.373, 0.9254, 0.3522, 0.959, 0.373, 0.9754, 0.3522, 0.959, 0.373, 0.9254, 0.3314, 0.9645, 0.3937, 0.959, 0.373, 0.9254, 0.373, 0.9754, 0.4145, 0.9645, 0.373, 0.9254, 0.3937, 0.959, 0.3994, 0.913, 0.3999, 0.9167, 0.373, 0.9165, 0.3994, 0.913, 0.373, 0.9165, 0.4049, 0.9082, 0.373, 0.9165, 0.3999, 0.9167, 0.373, 0.935, 0.373, 0.9165, 0.3466, 0.913, 0.3411, 0.9082, 0.4049, 0.9082, 0.373, 0.9165, 0.3966, 0.9047, 0.373, 0.9035, 0.3966, 0.9047, 0.373, 0.9165, 0.373, 0.9035, 0.373, 0.9165, 0.3493, 0.9047, 0.3411, 0.9082, 0.3493, 0.9047, 0.373, 0.9165, 0.3518, 0.9068, 0.373, 0.9035, 0.3493, 0.9047, 0.3885, 0.9136, 0.373, 0.9163, 0.373, 0.9254, 0.3885, 0.9136, 0.373, 0.9035, 0.373, 0.9169, 0.373, 0.9169, 0.3574, 0.9136, 0.373, 0.9163, 0.373, 0.9254, 0.3999, 0.9167, 0.3885, 0.9136, 0.3409, 0.9021, 0.3518, 0.9068, 0.3493, 0.9047, 0.373, 0.9035, 0.4054, 0.9674, 0.3906, 0.9797, 0.3942, 0.9068, 0.405, 0.9021, 0.3966, 0.9047, 0.373, 0.9035, 0.3942, 0.9068, 0.3966, 0.9047, 0.3906, 0.9797, 0.3942, 0.9068, 0.373, 0.9035, 0.3906, 0.9797, 0.373, 0.9035, 0.3919, 0.9887, 0.1674, 0.9589, 0.1635, 0.9386, 0.211, 0.9287, 0.211, 0.9287, 0.1635, 0.9386, 0.1641, 0.8574, 0.1131, 0.933, 0.1635, 0.9386, 0.1674, 0.9589, 0.106, 0.8666, 0.1641, 0.8574, 0.1131, 0.933, 0.1641, 0.8574, 0.1635, 0.9386, 0.1131, 0.933, 0.05718, 0.9565, 0.05568, 0.9344, 0.1131, 0.933, 0.05568, 0.9344, 0.05478, 0.8884, 0.1131, 0.933, 0.3514, 0.9781, 0.3885, 0.9136, 0.35, 0.9856, 0.3906, 0.9797, 0.3514, 0.9781, 0.3723, 0.9689, 0.3425, 0.9687, 0.3514, 0.9781, 0.35, 0.9856, 0.3514, 0.9781, 0.3906, 0.9797, 0.3885, 0.9136, 0.02504, 0.9288, 0.05568, 0.9344, 0.05718, 0.9565, 0.05478, 0.8884, 0.05568, 0.9344, 0.02504, 0.9288, 0.05478, 0.8884, 0.106, 0.8666, 0.1131, 0.933, 0.3885, 0.9136, 0.373, 0.9169, 0.373, 0.9163, 0.373, 0.9163, 0.3574, 0.9136, 0.373, 0.9254, 0.373, 0.9169, 0.373, 0.9035, 0.3574, 0.9136, 0.346, 0.9167, 0.373, 0.9254, 0.3574, 0.9136, 0.1674, 0.9589, 0.211, 0.9287, 0.1635, 0.9386, 0.211, 0.9287, 0.1641, 0.8574, 0.1635, 0.9386, 0.3919, 0.9887, 0.3514, 0.9781, 0.346, 0.9167, 0.3906, 0.9797, 0.3514, 0.9781, 0.3919, 0.9887, 0.3514, 0.9781, 0.3906, 0.9797, 0.3723, 0.9689, 0.3514, 0.9781, 0.3425, 0.9687, 0.35, 0.9856, 0.373, 0.9035, 0.3906, 0.9797, 0.3574, 0.9136, 0.1674, 0.9589, 0.1635, 0.9386, 0.1131, 0.933, 0.05718, 0.9565, 0.1131, 0.933, 0.05568, 0.9344, 0.05568, 0.9344, 0.1131, 0.933, 0.05478, 0.8884, 0.106, 0.8666, 0.1131, 0.933, 0.1641, 0.8574, 0.1635, 0.9386, 0.1641, 0.8574, 0.1131, 0.933, 0.05718, 0.9565, 0.05568, 0.9344, 0.02504, 0.9288, 0.05568, 0.9344, 0.05478, 0.8884, 0.02504, 0.9288, 0.106, 0.8666, 0.05478, 0.8884, 0.1131, 0.933])
me_merged_003.materials.append(mat_pii_rugarugan_night_body)
me_merged_003.materials.append(mat_pii_rugarugan_night_eye)
me_merged_003.update()
me_merged_003.normals_split_custom_set([tuple(v) for v in zip(*[iter([8.475e-07, 0.1992, 0.98, 0.8056, 0.5221, -0.2799, 0.5773, 0.7409, -0.3431, 0.8056, 0.5221, -0.2799, 8.475e-07, 0.1992, 0.98, 0.9924, -0.1078, -0.05881, 0.9924, -0.1078, -0.05881, 8.475e-07, 0.1992, 0.98, 0.967, -0.1473, 0.2077, 0.3922, 0.8049, -0.4454, 8.475e-07, 0.1992, 0.98, 0.5773, 0.7409, -0.3431, 8.475e-07, 0.1992, 0.98, 0.3922, 0.8049, -0.4454, -0.0001361, 0.8824, -0.4705, -0.3922, 0.8049, -0.4454, 8.475e-07, 0.1992, 0.98, -0.0001361, 0.8824, -0.4705, -0.5773, 0.7409, -0.3431, 8.475e-07, 0.1992, 0.98, -0.3922, 0.8049, -0.4454, -0.8056, 0.5221, -0.2799, 8.475e-07, 0.1992, 0.98, -0.5773, 0.7409, -0.3431, -0.9924, -0.1078, -0.0588, 8.475e-07, 0.1992, 0.98, -0.8056, 0.5221, -0.2799, -0.967, -0.1473, 0.2078, 8.475e-07, 0.1992, 0.98, -0.9924, -0.1078, -0.0588, -0.967, -0.1473, 0.2078, 6.021e-06, 0.03906, 0.9992, 8.475e-07, 0.1992, 0.98, -0.3684, 0.6469, 0.6677, 6.021e-06, 0.03906, 0.9992, -0.967, -0.1473, 0.2078, 0.8056, 0.5221, -0.2799, -2.496e-06, -0.3645, -0.9312, 0.5773, 0.7409, -0.3431, 0.9924, -0.1078, -0.05881, -2.496e-06, -0.3645, -0.9312, 0.8056, 0.5221, -0.2799, 0.967, -0.1473, 0.2077, -2.496e-06, -0.3645, -0.9312, 0.9924, -0.1078, -0.05881, -0.9924, -0.1078, -0.0588, -2.496e-06, -0.3645, -0.9312, -0.967, -0.1473, 0.2078, -2.496e-06, -0.3645, -0.9312, -0.8056, 0.5221, -0.2799, -0.5773, 0.7409, -0.3431, -0.8056, 0.5221, -0.2799, -2.496e-06, -0.3645, -0.9312, -0.9924, -0.1078, -0.0588, -2.496e-06, -0.3645, -0.9312, -0.3922, 0.8049, -0.4454, -0.0001361, 0.8824, -0.4705, -0.3922, 0.8049, -0.4454, -2.496e-06, -0.3645, -0.9312, -0.5773, 0.7409, -0.3431, 0.3922, 0.8049, -0.4454, -2.496e-06, -0.3645, -0.9312, -0.0001361, 0.8824, -0.4705, 0.5773, 0.7409, -0.3431, -2.496e-06, -0.3645, -0.9312, 0.3922, 0.8049, -0.4454, 0.3684, 0.6468, 0.6677, 0.967, -0.1473, 0.2077, 6.021e-06, 0.03906, 0.9992, 0.3684, 0.6468, 0.6677, 6.021e-06, 0.03906, 0.9992, 0.02551, 0.1465, 0.9889, 6.021e-06, 0.03906, 0.9992, 0.967, -0.1473, 0.2077, 8.475e-07, 0.1992, 0.98, 6.021e-06, 0.03906, 0.9992, -0.3684, 0.6469, 0.6677, -0.02547, 0.1465, 0.9889, 0.02551, 0.1465, 0.9889, 6.021e-06, 0.03906, 0.9992, -0.5876, -0.7603, 0.2771, 1.264e-05, -0.9487, -0.3163, -0.5876, -0.7603, 0.2771, 6.021e-06, 0.03906, 0.9992, 1.264e-05, -0.9487, -0.3163, 6.021e-06, 0.03906, 0.9992, 0.5876, -0.7602, 0.2771, -0.02547, 0.1465, 0.9889, 0.5876, -0.7602, 0.2771, 6.021e-06, 0.03906, 0.9992, 0.1244, -0.9866, -0.1052, 1.264e-05, -0.9487, -0.3163, 0.5876, -0.7602, 0.2771, 0.6938, -0.2164, -0.6869, -0.0002761, 0.459, -0.8884, -2.496e-06, -0.3645, -0.9312, 0.6938, -0.2164, -0.6869, 1.264e-05, -0.9487, -0.3163, -0.0001557, -0.5597, -0.8287, -0.0001557, -0.5597, -0.8287, -0.6938, -0.2164, -0.6869, -0.0002761, 0.459, -0.8884, -2.496e-06, -0.3645, -0.9312, 0.967, -0.1473, 0.2077, 0.6938, -0.2164, -0.6869, 0.8909, -0.1728, -0.4201, 0.1244, -0.9866, -0.1052, 0.5876, -0.7602, 0.2771, 1.264e-05, -0.9487, -0.3163, 0.1244, -0.9866, -0.1052, -0.6433, -0.3052, -0.7022, -0.1244, -0.9866, -0.1052, -0.8899, -0.175, -0.4213, -0.5876, -0.7603, 0.2771, 1.264e-05, -0.9487, -0.3163, -0.1244, -0.9866, -0.1052, -0.5876, -0.7603, 0.2771, 0.6433, -0.3052, -0.7021, -0.1244, -0.9866, -0.1052, 1.264e-05, -0.9487, -0.3163, 0.6433, -0.3052, -0.7021, 1.264e-05, -0.9487, -0.3163, 0.6938, -0.2164, -0.6869, 0.6433, -0.3052, -0.7021, 0.4555, -0.4409, 0.7734, -0.1244, -0.9866, -0.1052, -0.1244, -0.9866, -0.1052, 0.4555, -0.4409, 0.7734, -0.8899, -0.175, -0.4213, 0.7835, 0.03816, 0.6203, 0.4555, -0.4409, 0.7734, 0.6433, -0.3052, -0.7021, -0.5876, -0.7603, 0.2771, -0.8899, -0.175, -0.4213, 0.7835, 0.03816, 0.6203, -0.8899, -0.175, -0.4213, 0.4555, -0.4409, 0.7734, 0.7835, 0.03816, 0.6203, 0.8586, 0.296, -0.4186, 0.369, -0.2692, 0.8896, 0.7835, 0.03816, 0.6203, 0.369, -0.2692, 0.8896, 0.02551, 0.1465, 0.9889, 0.7835, 0.03816, 0.6203, 0.8586, 0.296, -0.4186, 0.6938, -0.2164, -0.6869, 0.967, -0.1473, 0.2077, 0.6433, -0.3052, -0.7021, 0.8586, 0.296, -0.4186, 0.7835, 0.03816, 0.6203, 0.3684, 0.6468, 0.6677, 0.8586, 0.296, -0.4186, 0.967, -0.1473, 0.2077, 0.8586, 0.296, -0.4186, 0.6433, -0.3052, -0.7021, 0.6938, -0.2164, -0.6869, 0.3684, 0.6468, 0.6677, 0.369, -0.2692, 0.8896, 0.8586, 0.296, -0.4186, 0.02551, 0.1465, 0.9889, 0.369, -0.2692, 0.8896, 0.3684, 0.6468, 0.6677, 0.02551, 0.1465, 0.9889, -0.5876, -0.7603, 0.2771, 0.7835, 0.03816, 0.6203, 0.6938, -0.2164, -0.6869, -0.0001557, -0.5597, -0.8287, -0.0002761, 0.459, -0.8884, -0.0002761, 0.459, -0.8884, -0.6938, -0.2164, -0.6869, -2.496e-06, -0.3645, -0.9312, -0.0001557, -0.5597, -0.8287, 1.264e-05, -0.9487, -0.3163, -0.6938, -0.2164, -0.6869, -0.967, -0.1473, 0.2078, -2.496e-06, -0.3645, -0.9312, -0.6938, -0.2164, -0.6869, -0.6433, -0.3052, -0.7022, 0.1244, -0.9866, -0.1052, -0.4555, -0.4409, 0.7734, 0.1244, -0.9866, -0.1052, 0.8909, -0.1728, -0.4201, -0.4555, -0.4409, 0.7734, -0.6938, -0.2164, -0.6869, -0.8586, 0.296, -0.4186, -0.967, -0.1473, 0.2078, -0.6433, -0.3052, -0.7022, -0.8586, 0.296, -0.4186, -0.6938, -0.2164, -0.6869, -0.8586, 0.296, -0.4186, -0.6433, -0.3052, -0.7022, -0.7835, 0.03817, 0.6203, -0.8586, 0.296, -0.4186, -0.3684, 0.6469, 0.6677, -0.967, -0.1473, 0.2078, 1.264e-05, -0.9487, -0.3163, -0.6433, -0.3052, -0.7022, -0.6938, -0.2164, -0.6869, -0.6433, -0.3052, -0.7022, -0.4555, -0.4409, 0.7734, -0.7835, 0.03817, 0.6203, -0.8586, 0.296, -0.4186, -0.7835, 0.03817, 0.6203, -0.3689, -0.2692, 0.8896, -0.3689, -0.2692, 0.8896, -0.7835, 0.03817, 0.6203, -0.02547, 0.1465, 0.9889, 0.5876, -0.7602, 0.2771, -0.7835, 0.03817, 0.6203, 0.8909, -0.1728, -0.4201, -0.4555, -0.4409, 0.7734, 0.8909, -0.1728, -0.4201, -0.7835, 0.03817, 0.6203, -0.8586, 0.296, -0.4186, -0.3689, -0.2692, 0.8896, -0.3684, 0.6469, 0.6677, -0.3689, -0.2692, 0.8896, -0.02547, 0.1465, 0.9889, -0.3684, 0.6469, 0.6677, 0.5876, -0.7602, 0.2771, -0.02547, 0.1465, 0.9889, -0.7835, 0.03817, 0.6203])] * 3)])
arm_armature = bpy.data.armatures.new('Armature')  # bones are not reproduced

# ---- objects
ob_745_13 = bpy.data.objects.new('745_13', arm_armature)
ob_merged = bpy.data.objects.new('merged', me_merged)
ob_sun = bpy.data.objects.new('Sun', light_sun)
ob_cube = bpy.data.objects.new('Cube', me_cube)
ob_light = bpy.data.objects.new('Light', light_light)
ob_camera = bpy.data.objects.new('Camera', cam_camera)
ob_merged_002 = bpy.data.objects.new('merged.002', me_merged_002)
ob_merged_003 = bpy.data.objects.new('merged.003', me_merged_003)

# ---- transforms, parenting, visibility, modifiers, constraints
ob_745_13.location = (0.0, 0.0, 0.0)
ob_745_13.rotation_euler = (1.571, -0.0, 0.0)
ob_merged.parent = ob_745_13
ob_merged.location = (0.0, 0.0, 0.0)
ob_merged.color = (0.8, 0.8, 0.8, 1.0)
_vg = ob_merged.vertex_groups.new(name='BODY')
for _i, _w in zip([72, 73, 74, 76, 78, 79, 80, 82, 83, 84, 86, 87, 88, 89, 90, 91, 92, 93, 94, 95, 96, 97, 98, 99, 100, 101, 102, 103, 104, 105, 106, 107, 108, 109, 110, 111, 112, 113, 114, 115, 116, 117, 118, 119, 120, 121, 122, 123, 124, 125, 126, 127, 128, 129, 130, 131, 132, 133, 134, 135, 136, 137, 138, 139, 140], [0.8, 1.0, 0.8, 0.8, 0.8, 0.5, 0.8, 0.8, 0.5, 0.8, 0.8, 0.8, 1.0, 0.8, 1.0, 1.0, 1.0, 0.8, 1.0, 0.8, 1.0, 1.0, 0.5, 0.8, 1.0, 1.0, 1.0, 0.8, 1.0, 1.0, 1.0, 1.0, 0.8, 0.8, 0.8, 0.8, 0.8, 0.5, 0.5, 0.5, 0.5, 1.0, 1.0, 1.0, 1.0, 0.8, 1.0, 1.0, 1.0, 1.0, 1.0, 1.0, 1.0, 0.8, 1.0, 1.0, 1.0, 0.8, 1.0, 1.0, 1.0, 1.0, 0.8, 1.0, 1.0]): _vg.add([_i], _w, 'REPLACE')
_vg = ob_merged.vertex_groups.new(name='ARM')
for _i, _w in zip([77, 78, 79, 80, 81, 82, 86, 89, 93, 98, 113, 114, 115, 116], [1.0, 0.2, 0.5, 0.2, 1.0, 0.2, 0.2, 0.2, 0.2, 0.5, 0.5, 0.5, 0.5, 0.5]): _vg.add([_i], _w, 'REPLACE')
_vg = ob_merged.vertex_groups.new(name='HEAD')
for _i, _w in zip([0, 1, 2, 3, 4, 5, 6, 7, 8, 9, 10, 11, 12, 13, 14, 15, 16, 17, 18, 19, 20, 21, 22, 23, 24, 25, 26, 27, 28, 29, 30, 31, 32, 33, 34, 35, 36, 37, 38, 39, 40, 41, 42, 43, 44, 45, 46, 47, 48, 49, 50, 51, 52, 53, 54, 55, 56, 57, 58, 59, 60, 61, 62, 63, 64, 65, 66, 67, 68, 69, 70, 71, 99, 103, 108, 109, 110, 111, 112, 121, 129, 133, 138, 164, 165, 166, 167, 168, 169, 170, 171, 172, 173, 174, 175, 176, 177, 178, 179, 180, 181], [1.0, 1.0, 1.0, 1.0, 1.0, 1.0, 1.0, 1.0, 1.0, 1.0, 1.0, 1.0, 1.0, 1.0, 1.0, 1.0, 1.0, 1.0, 1.0, 1.0, 1.0, 1.0, 1.0, 1.0, 1.0, 1.0, 1.0, 1.0, 1.0, 1.0, 1.0, 1.0, 1.0, 1.0, 1.0, 1.0, 1.0, 1.0, 1.0, 1.0, 1.0, 1.0, 1.0, 1.0, 1.0, 1.0, 1.0, 1.0, 1.0, 1.0, 1.0, 1.0, 1.0, 1.0, 1.0, 1.0, 1.0, 1.0, 1.0, 1.0, 1.0, 1.0, 1.0, 1.0, 1.0, 1.0, 1.0, 1.0, 1.0, 1.0, 1.0, 1.0, 0.2, 0.2, 0.2, 0.2, 0.2, 0.2, 0.2, 0.2, 0.2, 0.2, 0.2, 1.0, 1.0, 1.0, 1.0, 1.0, 1.0, 1.0, 1.0, 1.0, 1.0, 1.0, 1.0, 1.0, 1.0, 1.0, 1.0, 1.0, 1.0]): _vg.add([_i], _w, 'REPLACE')
_vg = ob_merged.vertex_groups.new(name='LEG')
for _i, _w in zip([72, 74, 75, 76, 83, 84, 85, 87, 95], [0.2, 0.2, 1.0, 0.2, 0.5, 0.2, 1.0, 0.2, 0.2]): _vg.add([_i], _w, 'REPLACE')
_vg = ob_merged.vertex_groups.new(name='TAIL')
_vg.add([141, 142, 143, 144, 145, 146, 147, 148, 149, 150, 151, 152, 153, 154, 155, 156, 157, 158, 159, 160, 161, 162, 163], 1.0, 'REPLACE')
_m = ob_merged.modifiers.new('Armature', 'ARMATURE')
_m.object = ob_745_13
ob_sun.location = (0.0, 0.0, 0.0)
ob_cube.location = (0.0, 0.0, 0.0)
ob_cube.lock_rotations_4d = False
ob_cube.empty_display_type = 'ARROWS'
ob_cube.lineart.crease_threshold = 0.0
ob_light.location = (4.076, 1.005, 5.904)
ob_light.rotation_euler = (0.6503, 0.05522, 1.866)
ob_light.lock_rotations_4d = False
ob_light.empty_display_type = 'ARROWS'
ob_light.color = (0.0, 0.0, 0.0, 0.0)
ob_light.lineart.crease_threshold = 0.0
ob_camera.location = (0.9798, -1.329, 0.2256)
ob_camera.rotation_euler = (1.662, 0.01326, 0.6902)
ob_camera.scale = (1.0, 1.0, 1.0)
ob_camera.lock_rotations_4d = False
ob_camera.empty_display_type = 'ARROWS'
ob_camera.color = (0.0, 0.0, 0.0, 0.0)
ob_camera.display_type = 'WIRE'
ob_camera.lineart.crease_threshold = 0.0
ob_merged_002.parent = ob_745_13
ob_merged_002.location = (0.0, 0.0, 0.0)
ob_merged_002.color = (0.8, 0.8, 0.8, 1.0)
_vg = ob_merged_002.vertex_groups.new(name='BODY')
_vg.add([0, 1, 2, 3, 4, 5, 6, 7], 1.0, 'REPLACE')
_vg = ob_merged_002.vertex_groups.new(name='ARM')
_vg = ob_merged_002.vertex_groups.new(name='HEAD')
_vg = ob_merged_002.vertex_groups.new(name='LEG')
_vg = ob_merged_002.vertex_groups.new(name='TAIL')
_m = ob_merged_002.modifiers.new('Armature', 'ARMATURE')
_m.object = ob_745_13
ob_merged_003.location = (0.0, -0.2488, -0.04381)
ob_merged_003.rotation_euler = (1.153, -0.0, 0.0)
ob_merged_003.color = (0.8, 0.8, 0.8, 1.0)
_vg = ob_merged_003.vertex_groups.new(name='BODY')
for _i, _w in zip([0, 1, 2, 3, 4, 5, 6, 7, 8, 9, 10, 11, 12, 13, 14, 15, 16, 17, 18, 19, 20, 21, 22, 23, 24, 25, 26, 27, 28, 29, 30, 31, 32, 33, 34, 35, 36, 37, 38], [0.8, 0.8, 1.0, 0.8, 1.0, 0.8, 0.8, 0.8, 0.8, 0.8, 0.8, 1.0, 1.0, 1.0, 1.0, 1.0, 1.0, 1.0, 1.0, 1.0, 1.0, 1.0, 1.0, 1.0, 1.0, 1.0, 1.0, 1.0, 1.0, 1.0, 1.0, 1.0, 1.0, 1.0, 1.0, 1.0, 1.0, 1.0, 1.0]): _vg.add([_i], _w, 'REPLACE')
_vg = ob_merged_003.vertex_groups.new(name='ARM')
_vg = ob_merged_003.vertex_groups.new(name='HEAD')
for _i, _w in zip([0, 1, 3, 5, 6, 7, 8, 9, 10], [0.2, 0.2, 0.2, 0.2, 0.2, 0.2, 0.2, 0.2, 0.2]): _vg.add([_i], _w, 'REPLACE')
_vg = ob_merged_003.vertex_groups.new(name='TAIL')
_m = ob_merged_003.modifiers.new('Armature', 'ARMATURE')

# ---- collection membership
scene.collection.objects.link(ob_745_13)
scene.collection.objects.link(ob_merged)
scene.collection.objects.link(ob_sun)
col_collection.objects.link(ob_cube)
col_collection.objects.link(ob_light)
col_collection.objects.link(ob_camera)
col_collection.objects.link(ob_merged_002)
col_collection.objects.link(ob_merged_003)
def _layer_coll(name, lc=None):
    lc = lc or bpy.context.view_layer.layer_collection
    for c in lc.children:
        if c.name == name: return c
        r = _layer_coll(name, c)
        if r: return r
_layer_coll('Collection').exclude = True

# ---- scene / render settings (as saved in the file)
scene.camera = ob_camera
scene.frame_start = 1; scene.frame_end = 250; scene.frame_set(2)
scene.render.engine = 'BLENDER_EEVEE_NEXT'
scene.render.resolution_x = 600
scene.render.resolution_y = 600
scene.render.fps = 25
scene.render.filter_size = 0.01
scene.render.film_transparent = True
scene.cycles.sampling_pattern = 'TABULATED_SOBOL'
scene.view_settings.view_transform = 'Filmic'
bpy.context.view_layer.update()
